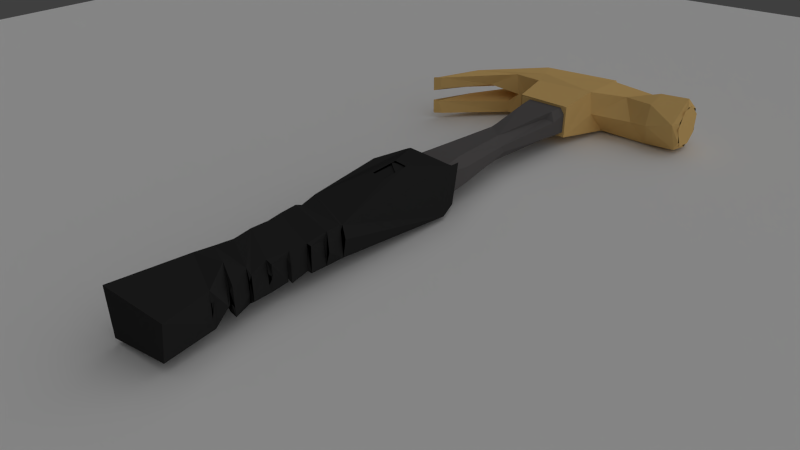 # Source: hamer.blend  (saved by Blender 2.78.0; exported with 4.5.12 LTS)
import bpy
from mathutils import Matrix  # noqa: F401  (used for matrix-valued properties, if any)

bpy.ops.wm.read_factory_settings(use_empty=True)
scene = bpy.context.scene
scene.name = 'Scene'

# ---- collections
col_collection_1 = bpy.data.collections.new('Collection 1'); scene.collection.children.link(col_collection_1)
col_collection_5 = bpy.data.collections.new('Collection 5'); scene.collection.children.link(col_collection_5)
col_collection_5.hide_render = True
col_collection_5.hide_viewport = True
col_collection_18 = bpy.data.collections.new('Collection 18'); scene.collection.children.link(col_collection_18)
col_collection_18.hide_render = True
col_collection_18.hide_viewport = True
col_collection_20 = bpy.data.collections.new('Collection 20'); scene.collection.children.link(col_collection_20)
col_collection_20.hide_render = True
col_collection_20.hide_viewport = True

# ---- images (referenced by path relative to the original .blend; pixels are not part of the script)
import os
ASSET_DIR = os.environ.get("B2B_ASSET_DIR", "")  # directory of the original .blend (textures are referenced by path, not embedded)
HERE = os.path.dirname(os.path.abspath(__file__))  # packed textures are extracted next to this script under _unpacked/

def load_image(name, relpath, width, height, colorspace="sRGB"):
    """Load a texture the original file referenced (path relative to the .blend, or extracted next to this script)."""
    p = next((c for c in (os.path.join(HERE, relpath), os.path.join(ASSET_DIR, relpath)) if relpath and os.path.exists(c)), "")
    if p:
        img = bpy.data.images.load(p, check_existing=True)
        img.name = name
    else:  # same state as the original file: an image datablock whose file is absent (Cycles renders it pink)
        img = bpy.data.images.new(name, width, height)
        img.source = "FILE"
        img.filepath = "//" + (relpath or name)
    img.colorspace_settings.name = colorspace
    return img
img_logo = load_image('logo', 'logo.png', 1024, 1024, 'sRGB')

# ---- materials (node trees are filled in below, after node groups)
mat_material_006 = bpy.data.materials.new('Material.006')
mat_material_006.alpha_threshold = 0.0
mat_material_006.use_transparent_shadow = False
mat_material_006.roughness = 0.5
mat_material_005 = bpy.data.materials.new('Material.005')
mat_material_005.alpha_threshold = 0.0
mat_material_005.use_transparent_shadow = False
mat_material_005.diffuse_color = (0.0291, 0.0291, 0.0291, 1.0)
mat_material_005.roughness = 0.5
mat_vermelho = bpy.data.materials.new('VERMELHO')
mat_vermelho.alpha_threshold = 0.0
mat_vermelho.use_transparent_shadow = False
mat_vermelho.diffuse_color = (0.8, 0.191, 0.0, 1.0)
mat_vermelho.roughness = 0.5
mat_vermelho.line_color = (0.0, 0.0, 0.0, 1.0)
mat_material = bpy.data.materials.new('Material')
mat_material.alpha_threshold = 0.0
mat_material.use_transparent_shadow = False
mat_material.diffuse_color = (0.1237, 0.1165, 0.1165, 1.0)
mat_material.roughness = 0.5
mat_material_001 = bpy.data.materials.new('Material.001')
mat_material_001.alpha_threshold = 0.0
mat_material_001.use_transparent_shadow = False
mat_material_001.diffuse_color = (0.8, 0.522, 0.1925, 1.0)
mat_material_001.roughness = 0.5
mat_material_002 = bpy.data.materials.new('Material.002')
mat_material_002.alpha_threshold = 0.0
mat_material_002.use_transparent_shadow = False
mat_material_002.diffuse_color = (0.8, 0.6545, 0.189, 1.0)
mat_material_002.roughness = 0.5
mat_material_002.line_color = (0.0, 0.0, 0.0, 1.0)

# ---- material node trees
mat_vermelho.use_nodes = True; mat_vermelho.node_tree.nodes.clear()
_N = mat_vermelho.node_tree.nodes; _L = mat_vermelho.node_tree.links
n0 = _N.new('ShaderNodeOutputMaterial'); n0.name = 'Material Output'; n0.location = (300, 300)
n1 = _N.new('ShaderNodeBsdfDiffuse'); n1.name = 'Diffuse BSDF'; n1.location = (-247, 331)
n1.inputs[0].default_value = (0.8, 0.06126, 0.0, 1.0)
n2 = _N.new('ShaderNodeMixShader'); n2.name = 'Mix Shader'; n2.location = (16, 308)
n2.inputs[0].default_value = 0.2
n3 = _N.new('ShaderNodeBsdfAnisotropic'); n3.name = 'Glossy BSDF'; n3.location = (-248, 197)
n3.distribution = 'BECKMANN'
n3.inputs[0].default_value = (1.0, 1.0, 1.0, 1.0)
n3.inputs[1].default_value = 0.1414
_L.new(n1.outputs[0], n2.inputs[1])
_L.new(n2.outputs[0], n0.inputs[0])
_L.new(n3.outputs[0], n2.inputs[2])
n0.is_active_output = True
mat_material_002.use_nodes = True; mat_material_002.node_tree.nodes.clear()
_N = mat_material_002.node_tree.nodes; _L = mat_material_002.node_tree.links
n0 = _N.new('ShaderNodeOutputMaterial'); n0.name = 'Material Output'; n0.location = (300, 300)
n1 = _N.new('ShaderNodeBsdfDiffuse'); n1.name = 'Diffuse BSDF'; n1.location = (-326, 327)
n1.inputs[0].default_value = (1.0, 0.4957, 0.0, 1.0)
n1.inputs[1].default_value = 1.0
n2 = _N.new('ShaderNodeMixShader'); n2.name = 'Mix Shader'; n2.location = (-59, 310)
n2.inputs[0].default_value = 0.08
n3 = _N.new('ShaderNodeMixShader'); n3.name = 'Mix Shader.001'; n3.location = (150, 385)
n4 = _N.new('ShaderNodeBsdfAnisotropic'); n4.name = 'Glossy BSDF.001'; n4.location = (-97, 483)
n4.distribution = 'BECKMANN'
n4.inputs[0].default_value = (0.0, 0.0, 0.0, 1.0)
n4.inputs[1].default_value = 1.0
n5 = _N.new('ShaderNodeTexImage'); n5.name = 'Image Texture'; n5.location = (-269, 539)
n5.width = 140
n5.image = img_logo
n6 = _N.new('ShaderNodeBsdfAnisotropic'); n6.name = 'Glossy BSDF'; n6.location = (-342, 96)
n6.distribution = 'BECKMANN'
n6.inputs[0].default_value = (1.0, 0.8387, 0.5265, 1.0)
n6.inputs[1].default_value = 0.3162
_L.new(n2.outputs[0], n3.inputs[2])
_L.new(n6.outputs[0], n2.inputs[2])
_L.new(n1.outputs[0], n2.inputs[1])
_L.new(n3.outputs[0], n0.inputs[0])
_L.new(n4.outputs[0], n3.inputs[1])
_L.new(n5.outputs[0], n3.inputs[0])
n0.is_active_output = True

# ---- world
world_world_001 = bpy.data.worlds.new('World.001'); scene.world = world_world_001
world_world_001.use_sun_shadow = False
world_world_001.sun_shadow_jitter_overblur = 0.0
world_world_001.cycles.sampling_method = 'MANUAL'
world_world_001.light_settings.ao_factor = 0.7826

# ---- cameras
cam_camera = bpy.data.cameras.new('Camera')
cam_camera.clip_end = 100.0
cam_camera.lens = 35.0
cam_camera.sensor_width = 32.0
cam_camera.sensor_height = 18.0
cam_camera.display_size = 2.0
cam_camera.dof.focus_distance = 0.0
cam_camera.dof.aperture_fstop = 128.0
cam_camera.dof.aperture_blades = 6

# ---- lights
light_hemi = bpy.data.lights.new('Hemi', 'SUN')
light_hemi.transmission_factor = 0.0
light_hemi.angle = 2.506
light_hemi.energy = 1.0
light_hemi.shadow_buffer_clip_start = 0.5
light_hemi.shadow_soft_size = 3.041
light_hemi.shadow_cascade_max_distance = 1000.0

# ---- meshes
me_plane = bpy.data.meshes.new('Plane')
me_plane.from_pydata([(-1.0, -1.0, 0.0), (1.0, -1.0, 0.0), (-1.0, 1.0, 0.0), (1.0, 1.0, 0.0)], [], [(0, 1, 3, 2)])
me_plane.materials.append(mat_material_006)
me_plane.use_remesh_preserve_volume = False
me_plane.use_remesh_preserve_attributes = False
me_plane.use_mirror_vertex_groups = False
me_plane.update()
me_cube_002 = bpy.data.meshes.new('Cube.002')
me_cube_002.from_pydata([(0.01162, -0.007956, -0.01946), (-0.0107, 0.007607, -0.0225), (-0.01148, -0.008035, -0.02295), (-0.01241, 0.00317, 0.0246), (0.01083, 0.005991, 0.03733), (-0.01086, 0.00669, 0.02795), (0.0127, 0.001664, 0.03806), (0.01105, -0.002444, 0.0382), (-0.01105, 0.003376, 0.02685), (-0.01114, -0.002448, 0.02675), (0.01061, 0.003755, 0.03805), (0.01067, 0.00633, 0.03819), (0.01131, -0.005504, 0.03789), (-0.01086, -0.006764, 0.02725), (0.01079, -0.002312, 0.04544), (-0.01059, 0.00272, 0.03481), (0.01031, 0.003699, 0.04522), (0.01074, 0.001388, 0.0456), (0.01104, 0.006712, 0.04447), (0.01253, -6.629e-05, 0.04531), (-0.01175, -0.004242, 0.03514), (-0.01011, 0.003099, 0.04254), (0.01055, 0.005695, 0.05275), (0.009742, 0.004125, 0.05252), (-0.00189, -0.007982, 0.04649), (0.009472, -0.002236, 0.06026), (0.008991, -0.004125, 0.05993), (0.009368, -0.004983, 0.06023), (-0.009854, 0.003092, 0.05008), (-0.00962, 0.005923, 0.0505), (-0.009763, -0.003592, 0.05011), (0.00942, 0.002941, 0.06025), (0.01023, -0.00552, 0.05955), (-0.01052, 0.006006, 0.04394), (0.009913, 0.005846, 0.05951), (-0.009992, 0.002652, 0.05748), (-0.00954, 0.003702, 0.05774), (-0.009947, -0.003348, 0.05741), (-0.01071, -0.002399, 0.05694), (0.009378, 0.001205, 0.06782), (-0.009373, 0.006302, 0.05774), (0.009083, -0.005721, 0.06675), (0.009537, -0.002156, 0.07551), (-0.01026, 0.003429, 0.06478), (-0.0108, -0.001221, 0.06436), (0.01046, 0.002847, 0.07582), (0.009326, 0.003122, 0.07547), (0.009008, 0.006674, 0.07548), (0.007585, -0.006668, 0.07416), (0.01079, -0.003105, 0.08215), (0.01014, -0.001526, 0.08336), (0.008367, -0.00542, 0.08206), (-0.01093, 0.002391, 0.0719), (0.003206, 0.0082, 0.07906), (-0.0108, -0.003135, 0.07185), (0.002176, -0.007893, 0.07851), (0.01109, 0.004692, 0.08258), (0.009616, 0.003977, 0.08278), (0.01002, 0.00289, 0.08289), (0.01266, 3.736e-05, 0.08569), (-0.01113, 0.005164, 0.07113), (0.01119, -0.003869, 0.09065), (-0.01238, 0.004069, 0.0798), (-0.01091, -0.005174, 0.07913), (0.01096, -0.002548, 0.09052), (0.01108, -0.00154, 0.09056), (-0.01108, 0.003151, 0.07931), (-0.01019, -0.004734, 0.07966), (0.01131, 0.003144, 0.08921), (-0.01039, 0.006644, 0.07938), (0.01225, -0.006947, 0.1086), (-0.0125, 0.008099, 0.1086), (-0.0138, -0.008183, -0.007558), (-0.01403, 0.008015, -0.005382), (0.01084, -0.005563, 0.04519), (-0.01071, 0.006291, 0.03714), (-0.009981, 0.005679, 0.03503), (-0.009583, -0.006937, 0.03509), (0.009973, -0.004436, 0.05259), (0.01216, 0.005177, 0.0526), (-0.01178, -0.005203, 0.0528), (0.01061, -0.004488, 0.07495), (0.01066, 0.004865, 0.06741), (0.01089, -0.005998, 0.08227), (-0.01088, -0.004707, 0.07186), (-0.008158, 0.006278, 0.06571), (0.01043, 0.004754, 0.07503), (-0.01147, -0.005568, 0.07261), (0.01033, 0.006345, 0.08991), (-0.01126, 0.00765, -0.02071), (0.01276, 0.008777, -0.01603), (0.009277, -0.002703, 0.06768), (0.01035, -0.001425, 0.08293), (0.01086, 0.002782, 0.09048), (0.01397, 0.006405, 0.1084), (-0.003885, 0.01022, -0.003327), (0.002513, 0.009685, -0.004126), (-0.0002036, 0.008855, 0.00921), (0.002993, 0.008758, 0.00785), (-0.01076, -0.003638, 0.04224), (0.01147, -0.004778, 0.05223), (0.01092, 0.001631, 0.06003), (0.008308, 0.005521, 0.06733), (-0.01045, -0.006517, 0.05927), (-0.0115, 0.002363, 0.06444), (-0.01104, -0.004089, 0.0641), (0.0111, -0.005992, 0.08979), (-0.01116, -0.009049, 0.1085), (0.01394, -0.009089, -0.01139), (0.008574, -0.005399, -0.02401), (0.008799, 0.004904, -0.02379), (-0.008318, 0.005253, -0.02309), (-0.008454, -0.00537, -0.02428), (0.004502, 0.009586, 0.003526), (-0.01178, -0.004111, 0.02683), (-0.01212, -0.0007823, 0.02631), (-0.00904, -0.007061, 0.04994), (0.009957, -0.003212, 0.08292), (0.01015, 0.001549, 0.08311), (-0.01078, -0.006745, 0.07922), (0.01137, 0.00755, -0.02292), (7.08e-05, 0.009077, 0.00887), (-0.01086, -0.002351, 0.03465), (-0.01052, -0.001442, 0.04248), (0.01009, -4.027e-06, 0.06676), (-0.002567, 0.01057, -0.004163), (0.003098, 0.01038, -0.00328), (-0.003467, 0.009442, 0.006746), (0.002993, 0.009384, 0.007844), (-0.003468, 0.008841, 0.006752), (-0.002556, 0.009662, -0.004156), (0.003093, 0.009596, -0.003286), (-0.0102, 1.921e-08, -0.1455), (0.004593, 2.044e-08, -0.1469), (-0.01019, 0.005812, -0.1151), (-0.01032, 0.002183, -0.09169), (-0.004066, 0.004604, -0.0668), (-0.006723, 0.001644, -0.05944), (-0.01018, -0.005848, -0.1151), (-0.008475, -0.006012, -0.09399), (-0.006812, 0.003185, -0.03188), (-0.009552, 0.005765, -0.007693), (-0.009873, 0.003264, -0.02984), (-0.00969, -0.001911, -0.03079), (-0.009206, -0.00582, -0.007695), (-0.006988, -0.001477, -0.05619), (-0.003938, -0.004995, -0.0608), (0.007243, 0.006042, -0.09355), (0.009366, 0.005846, -0.1152), (0.009668, 0.002128, -0.09186), (0.003936, 0.004979, -0.05882), (0.009116, -0.005875, -0.1152), (0.009527, -0.004186, -0.09411), (0.004657, -0.002381, -0.0574), (0.006611, -0.001682, -0.05979), (0.004156, -0.005057, -0.05756), (0.009952, 0.005974, -0.007841), (0.01014, 0.003001, -0.03021), (0.009941, -0.006016, -0.00784), (-0.007244, -0.006107, -0.02946), (0.01016, -0.003363, -0.02978), (-0.005923, 0.006071, -0.03109), (0.006796, 0.001457, -0.05747), (0.006049, 0.006029, -0.03084), (-0.00709, 0.006052, -0.09304), (-0.01025, -0.002, -0.09207), (0.006186, 0.003405, -0.09057), (0.005691, -0.006092, -0.09266), (0.006461, -0.006075, -0.03008), (-0.05232, 0.003094, -0.09391), (-0.04898, 0.001907, -0.1046), (0.03912, 0.0003758, -0.1168), (0.05048, 0.003279, -0.1169), (0.03068, -0.0009942, -0.1203), (-0.02641, 0.009258, -0.1184), (-0.01464, 0.01061, -0.1237), (0.03881, 0.01118, -0.1293), (0.0378, 0.006621, -0.1369), (0.03676, 2.476e-05, -0.1386), (-0.03629, 0.004173, -0.1114), (-0.04473, 0.00887, -0.1131), (-0.01438, 0.009009, -0.1177), (0.0119, 0.008538, -0.1408), (-0.01232, 0.006901, -0.1011), (0.01058, 0.006948, -0.09987), (0.01227, 0.00947, -0.1169), (0.01427, 0.01025, -0.1341), (0.006066, 0.003003, -0.138), (0.005737, 0.003632, -0.1401), (0.05234, 0.003906, -0.1201), (0.05243, 0.006221, -0.1349), (0.05241, 0.007706, -0.124), (0.05245, 0.008536, -0.1307), (0.05248, 0.003258, -0.1368), (0.05239, 0.001108, -0.1194), (0.03758, -0.01017, -0.1235), (0.05054, -0.009033, -0.1218), (0.01139, -0.009927, -0.1406), (0.01368, -0.0001469, -0.1163), (-0.04629, -0.001824, -0.1098), (-0.02935, -0.00903, -0.1165), (-0.02492, 6.97e-05, -0.1182), (-0.02919, -0.0005621, -0.1305), (0.0218, -0.003558, -0.1376), (-0.03025, -0.0003172, -0.1303), (0.01544, -0.009754, -0.1245), (-0.01232, -0.006902, -0.1011), (0.01026, -0.006884, -0.09996), (-0.05489, -0.002175, -0.09257), (0.005025, -0.003997, -0.138), (-0.01017, 0.001099, -0.1368), (-0.008312, -0.003995, -0.1388), (0.05241, -0.008963, -0.1281), (0.05245, -0.00836, -0.1311), (0.03825, 0.008443, -0.1213), (-0.05489, 0.002175, -0.09257), (-0.05452, 0.002238, -0.09274), (-0.04565, 0.001726, -0.1113), (-0.01563, -0.01032, -0.1192), (-0.05148, -0.008473, -0.09422), (-0.05306, -0.002736, -0.09382), (0.03053, -0.008387, -0.1307), (0.03919, -0.00843, -0.1364), (0.05241, -0.007558, -0.1233), (0.05247, -0.004539, -0.1359), (-0.05479, 0.008517, -0.09262), (0.02518, 0.007743, -0.1253), (-0.0211, 0.009181, -0.1365), (0.05085, 0.01141, -0.1302), (0.05242, 0.008784, -0.1273), (-0.05477, -0.008601, -0.09263), (-0.04415, -0.00874, -0.1137), (-0.02136, -0.009743, -0.1363), (-0.02927, -0.003785, -0.116), (0.005158, -0.003653, -0.14), (-0.00899, 0.003152, -0.1388), (0.05239, -0.003929, -0.1366), (0.05056, 0.00156, -0.1396), (0.05239, -0.005135, -0.1211), (0.0504, -0.01037, -0.1338), (-0.04191, 0.001629, -0.1159), (-0.01255, 0.007159, -0.101), (0.005197, 0.003441, -0.1402), (-0.008998, -0.003258, -0.1393), (-0.008061, 0.00411, -0.139), (-0.01238, -0.006887, -0.1012), (0.005826, -0.003015, -0.1403), (-0.02977, 0.0005416, -0.13), (-0.05153, 0.008628, -0.09412), (-0.05491, 0.008126, -0.09257), (-0.0549, 0.002281, -0.09257), (-0.007818, 0.004236, -0.1369), (0.005393, 0.003569, -0.138), (-0.009414, -8.161e-08, -0.1368), (-0.05492, -0.008272, -0.09259), (-0.05489, -0.002288, -0.09256), (-0.007818, -0.004236, -0.1369), (0.00611, -0.003107, -0.138)], [(7, 10), (16, 14), (31, 25), (44, 43), (46, 42), (117, 51), (117, 118), (57, 118), (12, 4), (8, 9), (30, 28), (35, 36), (35, 37), (46, 47), (52, 54), (64, 65), (93, 65), (67, 66), (121, 113), (95, 97), (202, 204), (216, 170), (115, 13), (122, 15), (123, 21), (91, 39), (92, 58), (133, 132)], [(126, 90, 4), (2, 111, 1), (90, 1, 110), (5, 128, 4), (13, 12, 108), (108, 6, 4), (77, 12, 13), (5, 8, 3), (9, 13, 114), (10, 11, 4), (79, 22, 18), (18, 74, 16), (77, 122, 20), (18, 16, 79), (100, 23, 22), (123, 33, 99), (82, 102, 34), (34, 40, 29), (41, 27, 116), (28, 116, 33), (32, 31, 101), (116, 30, 80), (30, 29, 80), (31, 27, 82), (82, 124, 102), (81, 102, 91), (91, 41, 81), (40, 38, 36), (103, 37, 38), (85, 43, 104), (104, 44, 103), (103, 105, 48), (104, 103, 38), (83, 47, 42), (60, 105, 43), (83, 92, 49), (84, 60, 52), (50, 55, 59), (54, 60, 87), (53, 57, 59), (69, 66, 119), (93, 88, 68), (66, 69, 62), (119, 67, 63), (71, 88, 94), (63, 71, 107), (119, 63, 107), (107, 106, 119), (107, 70, 106), (112, 72, 108), (1, 90, 125), (73, 2, 89), (19, 11, 12), (11, 76, 5), (100, 79, 74), (75, 99, 20), (99, 77, 20), (24, 74, 77), (116, 24, 99), (99, 33, 116), (32, 78, 24), (75, 18, 33), (22, 33, 18), (48, 41, 103), (116, 80, 103), (105, 84, 55), (40, 102, 86), (86, 47, 40), (60, 119, 87), (53, 69, 60), (119, 106, 55), (1, 125, 5), (98, 130, 131), (134, 164, 135), (135, 165, 134), (134, 148, 164), (139, 167, 138), (167, 139, 146), (146, 155, 167), (141, 142, 161), (161, 156, 141), (143, 142, 141), (161, 142, 140), (144, 158, 159), (144, 159, 143), (145, 143, 146), (155, 146, 159), (149, 166, 147), (164, 148, 147), (166, 162, 150), (136, 164, 150), (152, 149, 151), (162, 163, 150), (158, 160, 168), (160, 153, 168), (157, 160, 158), (136, 135, 164), (137, 165, 135), (162, 149, 154), (153, 152, 167), (140, 142, 137), (143, 159, 146), (137, 143, 145), (162, 157, 163), (154, 157, 162), (153, 160, 154), (168, 155, 159), (168, 153, 155), (170, 179, 247), (180, 250, 217), (214, 171, 173), (226, 176, 214), (173, 226, 214), (172, 214, 228), (172, 171, 214), (198, 185, 226), (169, 248, 179), (174, 248, 180), (179, 248, 174), (247, 202, 227), (243, 227, 232), (175, 180, 227), (178, 186, 203), (177, 226, 186), (182, 203, 186), (247, 227, 180), (174, 201, 179), (180, 217, 247), (248, 169, 225), (169, 215, 225), (185, 175, 186), (197, 182, 242), (244, 242, 227), (241, 185, 184), (257, 252, 251), (189, 228, 229), (237, 236, 190), (191, 192, 194), (255, 254, 199), (171, 195, 173), (173, 195, 205), (239, 195, 196), (196, 171, 172), (197, 205, 221), (200, 219, 220), (220, 233, 200), (233, 201, 200), (200, 201, 218), (232, 200, 218), (178, 221, 222), (178, 203, 221), (237, 222, 239), (239, 222, 195), (197, 221, 203), (232, 202, 231), (231, 200, 232), (220, 219, 230), (208, 220, 230), (205, 197, 218), (246, 232, 197), (218, 245, 207), (209, 188, 187), (210, 211, 209), (238, 172, 189), (196, 238, 212), (239, 236, 237), (239, 212, 236), (239, 196, 212), (3, 73, 5), (73, 1, 5), (3, 114, 73), (128, 126, 4), (73, 114, 72), (114, 13, 72), (108, 4, 90), (110, 1, 111), (120, 110, 109), (112, 108, 109), (89, 2, 1), (12, 6, 108), (5, 127, 128), (4, 11, 5), (108, 72, 13), (77, 74, 12), (114, 3, 8), (11, 7, 12), (115, 8, 5), (76, 122, 77), (74, 79, 14), (15, 76, 75), (76, 18, 75), (122, 75, 20), (79, 16, 17), (17, 14, 79), (100, 24, 78), (75, 33, 21), (75, 21, 99), (100, 78, 23), (24, 100, 74), (41, 82, 27), (34, 102, 40), (103, 41, 116), (33, 29, 28), (32, 116, 26), (34, 101, 31), (32, 26, 31), (25, 26, 27), (116, 27, 26), (82, 34, 31), (41, 91, 124), (40, 37, 80), (37, 103, 80), (102, 124, 39), (47, 53, 60), (48, 45, 81), (44, 105, 103), (45, 47, 86), (48, 81, 41), (42, 48, 83), (43, 85, 60), (47, 60, 85), (83, 51, 92), (54, 55, 84), (83, 55, 51), (58, 56, 49), (58, 53, 56), (50, 51, 55), (87, 55, 54), (59, 57, 50), (61, 94, 88), (106, 61, 64), (64, 68, 106), (106, 88, 59), (63, 66, 62), (70, 94, 61), (61, 106, 70), (71, 62, 69), (71, 69, 88), (63, 62, 71), (71, 94, 70), (71, 70, 107), (90, 126, 125), (73, 72, 2), (74, 19, 12), (5, 76, 13), (11, 18, 76), (11, 19, 18), (99, 24, 77), (77, 13, 76), (22, 34, 29), (22, 29, 33), (116, 32, 24), (22, 78, 32), (22, 32, 34), (29, 40, 80), (81, 86, 102), (104, 38, 40), (40, 85, 104), (83, 56, 47), (48, 105, 55), (55, 83, 48), (40, 47, 85), (59, 55, 106), (60, 69, 119), (53, 88, 69), (55, 87, 119), (88, 53, 59), (53, 47, 56), (84, 105, 60), (0, 120, 109), (112, 111, 2), (120, 0, 108), (120, 108, 90), (5, 125, 127), (98, 129, 130), (96, 95, 113), (138, 165, 139), (167, 151, 138), (165, 138, 134), (146, 165, 145), (140, 136, 161), (136, 140, 137), (144, 143, 141), (159, 158, 168), (148, 149, 147), (150, 164, 147), (151, 167, 152), (151, 149, 148), (155, 153, 167), (156, 163, 157), (156, 161, 163), (157, 158, 156), (136, 137, 135), (165, 146, 139), (137, 145, 165), (166, 150, 147), (149, 162, 166), (153, 154, 152), (154, 149, 152), (136, 163, 161), (137, 142, 143), (136, 150, 163), (154, 160, 157), (169, 179, 170), (250, 240, 217), (248, 249, 180), (214, 176, 228), (173, 198, 226), (180, 249, 250), (174, 218, 201), (175, 174, 180), (176, 226, 177), (178, 177, 186), (176, 177, 228), (177, 237, 228), (177, 178, 237), (203, 182, 197), (227, 243, 244), (247, 179, 201), (181, 218, 174), (175, 181, 174), (240, 170, 247), (186, 226, 185), (184, 185, 207), (245, 181, 241), (185, 198, 207), (197, 242, 246), (227, 242, 182), (227, 186, 175), (186, 227, 182), (241, 181, 185), (206, 183, 184), (181, 175, 185), (253, 257, 251), (210, 187, 188), (188, 235, 210), (228, 190, 229), (172, 228, 189), (228, 237, 190), (193, 224, 192), (194, 192, 224), (233, 220, 199), (199, 254, 231), (254, 200, 231), (221, 205, 195), (196, 195, 171), (198, 173, 205), (200, 254, 219), (202, 232, 227), (222, 221, 195), (237, 178, 222), (233, 204, 201), (204, 233, 199), (231, 202, 199), (205, 207, 198), (207, 205, 218), (245, 218, 181), (246, 243, 232), (218, 197, 232), (206, 184, 207), (257, 253, 256), (211, 210, 235), (209, 234, 188), (234, 209, 211), (172, 238, 196), (213, 223, 224), (194, 224, 223)])
me_cube_002.polygons.foreach_set('material_index', [0, 0, 0, 0, 0, 0, 0, 0, 0, 0, 0, 0, 0, 0, 0, 0, 0, 0, 0, 0, 0, 0, 0, 0, 0, 0, 0, 0, 0, 0, 0, 0, 0, 0, 0, 0, 0, 0, 0, 0, 0, 0, 0, 0, 0, 0, 0, 0, 0, 0, 0, 0, 0, 0, 0, 0, 0, 0, 0, 0, 0, 0, 0, 0, 0, 0, 0, 0, 0, 0, 0, 0, 0, 2, 2, 2, 2, 2, 2, 2, 2, 2, 2, 2, 2, 2, 2, 2, 2, 2, 2, 2, 2, 2, 2, 2, 2, 2, 2, 2, 2, 2, 2, 2, 2, 2, 2, 2, 3, 3, 3, 3, 3, 3, 3, 3, 3, 3, 3, 3, 3, 3, 3, 3, 3, 3, 3, 3, 3, 3, 3, 3, 3, 3, 3, 3, 3, 3, 3, 3, 3, 3, 3, 3, 3, 3, 3, 3, 3, 3, 3, 3, 3, 3, 3, 3, 3, 3, 3, 3, 3, 3, 3, 3, 3, 3, 3, 3, 0, 0, 0, 0, 0, 0, 0, 0, 0, 0, 0, 0, 0, 0, 0, 0, 0, 0, 0, 0, 0, 0, 0, 0, 0, 0, 0, 0, 0, 0, 0, 0, 0, 0, 0, 0, 0, 0, 0, 0, 0, 0, 0, 0, 0, 0, 0, 0, 0, 0, 0, 0, 0, 0, 0, 0, 0, 0, 0, 0, 0, 0, 0, 0, 0, 0, 0, 0, 0, 0, 0, 0, 0, 0, 0, 0, 0, 0, 0, 0, 0, 0, 0, 0, 0, 0, 0, 0, 0, 0, 0, 0, 0, 0, 0, 0, 0, 0, 0, 0, 0, 0, 0, 0, 0, 0, 0, 0, 2, 2, 2, 2, 2, 2, 2, 2, 2, 2, 2, 2, 2, 2, 2, 2, 2, 2, 2, 2, 2, 2, 2, 2, 2, 2, 2, 3, 3, 3, 3, 3, 3, 3, 3, 3, 3, 3, 3, 3, 3, 3, 3, 3, 3, 3, 3, 3, 3, 3, 3, 3, 3, 3, 3, 3, 3, 3, 3, 3, 3, 3, 3, 3, 3, 3, 3, 3, 3, 3, 3, 3, 3, 3, 3, 3, 3, 3, 3, 3, 3, 3, 3, 3, 3, 3, 3, 3, 3, 3, 3])
_uv = me_cube_002.uv_layers.new(name='UVMap')
_uv.uv.foreach_set('vector', [0.0, 0.0, 0.0, 0.0, 0.0, 0.0, 0.0, 0.0, 0.0, 0.0, 0.0, 0.0, 0.0, 0.0, 0.0, 0.0, 0.0, 0.0, 0.0, 0.0, 0.0, 0.0, 0.0, 0.0, 0.0, 0.0, 0.0, 0.0, 0.0, 0.0, 0.0, 0.0, 0.0, 0.0, 0.0, 0.0, 0.0, 0.0, 0.0, 0.0, 0.0, 0.0, 0.0, 0.0, 0.0, 0.0, 0.0, 0.0, 0.0, 0.0, 0.0, 0.0, 0.0, 0.0, 0.0, 0.0, 0.0, 0.0, 0.0, 0.0, 0.0, 0.0, 0.0, 0.0, 0.0, 0.0, 0.0, 0.0, 0.0, 0.0, 0.0, 0.0, 0.0, 0.0, 0.0, 0.0, 0.0, 0.0, 0.0, 0.0, 0.0, 0.0, 0.0, 0.0, 0.0, 0.0, 0.0, 0.0, 0.0, 0.0, 0.0, 0.0, 0.0, 0.0, 0.0, 0.0, 0.0, 0.0, 0.0, 0.0, 0.0, 0.0, 0.0, 0.0, 0.0, 0.0, 0.0, 0.0, 0.0, 0.0, 0.0, 0.0, 0.0, 0.0, 0.0, 0.0, 0.0, 0.0, 0.0, 0.0, 0.0, 0.0, 0.0, 0.0, 0.0, 0.0, 0.0, 0.0, 0.0, 0.0, 0.0, 0.0, 0.0, 0.0, 0.0, 0.0, 0.0, 0.0, 0.0, 0.0, 0.0, 0.0, 0.0, 0.0, 0.0, 0.0, 0.0, 0.0, 0.0, 0.0, 0.0, 0.0, 0.0, 0.0, 0.0, 0.0, 0.0, 0.0, 0.0, 0.0, 0.0, 0.0, 0.0, 0.0, 0.0, 0.0, 0.0, 0.0, 0.0, 0.0, 0.0, 0.0, 0.0, 0.0, 0.0, 0.0, 0.0, 0.0, 0.0, 0.0, 0.0, 0.0, 0.0, 0.0, 0.0, 0.0, 0.0, 0.0, 0.0, 0.0, 0.0, 0.0, 0.0, 0.0, 0.0, 0.0, 0.0, 0.0, 0.0, 0.0, 0.0, 0.0, 0.0, 0.0, 0.0, 0.0, 0.0, 0.0, 0.0, 0.0, 0.0, 0.0, 0.0, 0.0, 0.0, 0.0, 0.0, 0.0, 0.0, 0.0, 0.0, 0.0, 0.0, 0.0, 0.0, 0.0, 0.0, 0.0, 0.0, 0.0, 0.0, 0.0, 0.0, 0.0, 0.0, 0.0, 0.0, 0.0, 0.0, 0.0, 0.0, 0.0, 0.0, 0.0, 0.0, 0.0, 0.0, 0.0, 0.0, 0.0, 0.0, 0.0, 0.0, 0.0, 0.0, 0.0, 0.0, 0.0, 0.0, 0.0, 0.0, 0.0, 0.0, 0.0, 0.0, 0.0, 0.0, 0.0, 0.0, 0.0, 0.0, 0.0, 0.0, 0.0, 0.0, 0.0, 0.0, 0.0, 0.0, 0.0, 0.0, 0.0, 0.0, 0.0, 0.0, 0.0, 0.0, 0.0, 0.0, 0.0, 0.0, 0.0, 0.0, 0.0, 0.0, 0.0, 0.0, 0.0, 0.0, 0.0, 0.0, 0.0, 0.0, 0.0, 0.0, 0.0, 0.0, 0.0, 0.0, 0.0, 0.0, 0.0, 0.0, 0.0, 0.0, 0.0, 0.0, 0.0, 0.0, 0.0, 0.0, 0.0, 0.0, 0.0, 0.0, 0.0, 0.0, 0.0, 0.0, 0.0, 0.0, 0.0, 0.0, 0.0, 0.0, 0.0, 0.0, 0.0, 0.0, 0.0, 0.0, 0.0, 0.0, 0.0, 0.0, 0.0, 0.0, 0.0, 0.0, 0.0, 0.0, 0.0, 0.0, 0.0, 0.0, 0.0, 0.0, 0.0, 0.0, 0.0, 0.0, 0.0, 0.0, 0.0, 0.0, 0.0, 0.0, 0.0, 0.0, 0.0, 0.0, 0.0, 0.0, 0.0, 0.0, 0.0, 0.0, 0.0, 0.0, 0.0, 0.0, 0.0, 0.0, 0.0, 0.0, 0.0, 0.0, 0.0, 0.0, 0.0, 0.0, 0.0, 0.0, 0.0, 0.0, 0.0, 0.0, 0.0, 0.0, 0.0, 0.0, 0.0, 0.0, 0.0, 0.0, 0.0, 0.0, 0.0, 0.0, 0.0, 0.0, 0.0, 0.0, 0.0, 0.0, 0.0, 0.0, 0.0, 0.0, 0.0, 0.0, 0.0, 0.0, 0.0, 0.0, 0.0, 0.0, 0.0, 0.0, 0.0, 0.0, 0.0, 0.0, 0.0, 0.0, 0.0, 0.0, 0.0, 0.0, 0.0, 0.0, 0.0, 0.0, 0.0, 0.0, 0.0, 0.0, 0.0, 0.0, 0.0, 0.0, 0.0, 0.0, 0.0, 0.0, 0.0, 0.0, 0.0, 0.0, 0.0, 0.0, 0.0, 0.0, 0.0, 0.0, 0.0, 0.0, 0.0, 0.0, 0.0, 0.0, 0.0, 0.0, 0.0, 0.0, 0.0, 0.0, 0.0, 0.0, 0.0, 0.0, 0.0, 0.0, 0.0, 0.0, 0.0, 0.0, 0.0, 0.0, 0.0, 0.0, 0.0, 0.0, 0.0, 0.0, 0.0, 0.0, 0.0, 0.0, 0.0, 0.0, 0.0, 0.0, 0.0, 0.0, 0.0, 0.0, 0.0, 0.0, 0.0, 0.0, 0.0, 0.0, 0.0, 0.0, 0.0, 0.0, 0.0, 0.0, 0.0, 0.0, 0.0, 0.0, 0.0, 0.0, 0.0, 0.0, 0.0, 0.0, 0.0, 0.0, 0.0, 0.0, 0.0, 0.0, 0.0, 0.0, 0.0, 0.0, 0.0, 0.4873, 0.9318, 0.9424, 0.204, 0.455, 0.01571, 0.0, 0.0, 0.0, 0.0, 0.0, 0.0, 0.0, 0.0, 0.0, 0.0, 0.0, 0.0, 0.0, 0.0, 0.0, 0.0, 0.0, 0.0, 0.0, 0.0, 0.0, 0.0, 0.0, 0.0, 0.0, 0.0, 0.0, 0.0, 0.0, 0.0, 0.0, 0.0, 0.0, 0.0, 0.0, 0.0, 0.0, 0.0, 0.0, 0.0, 0.0, 0.0, 0.0, 0.0, 0.0, 0.0, 0.0, 0.0, 0.0, 0.0, 0.0, 0.0, 0.0, 0.0, 0.0, 0.0, 0.0, 0.0, 0.0, 0.0, 0.0, 0.0, 0.0, 0.0, 0.0, 0.0, 0.0, 0.0, 0.0, 0.0, 0.0, 0.0, 0.0, 0.0, 0.0, 0.0, 0.0, 0.0, 0.0, 0.0, 0.0, 0.0, 0.0, 0.0, 0.0, 0.0, 0.0, 0.0, 0.0, 0.0, 0.0, 0.0, 0.0, 0.0, 0.0, 0.0, 0.0, 0.0, 0.0, 0.0, 0.0, 0.0, 0.8005, 0.2308, 0.7159, 0.2828, 0.6414, 0.1959, 0.2479, 0.7898, 0.2949, 0.9832, 0.2025, 0.8325, 0.03144, 0.02662, 0.06017, 0.01624, 0.06215, 0.08779, 0.2269, 0.1756, 0.1809, 0.07007, 0.2304, 0.0663, 0.06215, 0.08779, 0.03111, 0.1527, 0.03144, 0.02662, 0.2371, 0.2263, 0.4024, 0.3454, 0.2328, 0.5534, 0.2371, 0.2263, 0.3965, 0.1633, 0.4024, 0.3454, 0.05709, 0.2223, 0.02473, 0.2317, 0.03111, 0.1527, 0.9416, 0.3995, 0.9424, 0.4216, 0.8371, 0.4055, 0.29, 0.6324, 0.3501, 0.9237, 0.2479, 0.7898, 0.8371, 0.4055, 0.9424, 0.4216, 0.7844, 0.4369, 0.09868, 0.6566, 0.0961, 0.6494, 0.1351, 0.5531, 0.05172, 0.4607, 0.1351, 0.5531, 0.1372, 0.5515, 0.2625, 0.5068, 0.2479, 0.7898, 0.1351, 0.5531, 0.7496, 0.5431, 0.7828, 0.662, 0.7708, 0.6675, 0.1624, 0.07496, 0.2307, 0.179, 0.1684, 0.2777, 0.7768, 0.7475, 0.7708, 0.6675, 0.7828, 0.662, 0.09868, 0.6566, 0.1351, 0.5531, 0.2479, 0.7898, 0.7844, 0.4369, 0.7732, 0.3941, 0.8371, 0.4055, 0.2479, 0.7898, 0.2025, 0.8325, 0.09868, 0.6566, 1.03, 1.038, 1.03, 1.038, 1.03, 1.038, 1.03, 1.038, 1.029, 1.038, 1.03, 1.038, 0.295, 0.2837, 0.2625, 0.5068, 0.1684, 0.2777, 0.1034, 0.2885, 0.1055, 0.2888, 0.04813, 0.341, 0.05813, 0.4552, 0.04813, 0.341, 0.1351, 0.5531, 0.4463, 0.4438, 0.295, 0.2837, 0.4564, 0.2881, 0.03255, 0.3525, 0.03569, 0.3525, 0.04239, 0.4432, 0.07981, 0.2143, 0.187, 0.5641, 0.07981, 0.4798, 0.187, 0.871, 0.07981, 0.8198, 0.07981, 0.7542, 0.741, 0.6607, 0.7473, 0.7375, 0.7013, 0.6124, 0.2949, 0.9833, 0.3386, 0.956, 0.2064, 0.8455, 0.06017, 0.01624, 0.03185, 0.02247, 0.06215, 0.08779, 0.06215, 0.08779, 0.03185, 0.02247, 0.02781, 0.2049, 0.2349, 0.6315, 0.4032, 0.3908, 0.2322, 0.3659, 0.2322, 0.3659, 0.3965, 0.1633, 0.2371, 0.2263, 0.1034, 0.2885, 0.2824, 0.2544, 0.1833, 0.1287, 0.7886, 0.4381, 0.9422, 0.4215, 0.9422, 0.3994, 0.9422, 0.3994, 0.7963, 0.4036, 0.7886, 0.4381, 0.7963, 0.4036, 0.7732, 0.3941, 0.7886, 0.4381, 0.7886, 0.4381, 0.7732, 0.3941, 0.7325, 0.4413, 0.1372, 0.5515, 0.2842, 0.6627, 0.3006, 0.5212, 0.7496, 0.5431, 0.7826, 0.565, 0.7786, 0.5245, 0.7496, 0.5431, 0.7708, 0.6675, 0.7826, 0.565, 0.2349, 0.8304, 0.3983, 0.7049, 0.2349, 0.6315, 0.2349, 0.6315, 0.3983, 0.7049, 0.4032, 0.3908, 0.1034, 0.2885, 0.1833, 0.1287, 0.1409, 0.205, 0.1372, 0.5515, 0.0961, 0.6494, 0.2408, 0.7887, 0.2408, 0.7887, 0.2842, 0.6627, 0.1372, 0.5515, 1.03, 1.038, 1.03, 1.038, 1.03, 1.038, 1.029, 1.038, 1.03, 1.038, 1.03, 1.038, 0.2824, 0.2544, 0.1034, 0.2885, 0.3006, 0.5212, 0.04433, 0.3388, 0.1372, 0.5515, 0.1034, 0.2885, 0.3006, 0.5212, 0.4453, 0.4444, 0.4559, 0.2878, 0.03644, 0.3554, 0.04391, 0.3405, 0.0324, 0.352, 0.03926, 0.4456, 0.05661, 0.4575, 0.03644, 0.3554, 0.07981, 0.2441, 0.187, 0.2011, 0.07981, 0.2143, 0.187, 0.3352, 0.07981, 0.2441, 0.07981, 0.5101, 0.187, 0.6494, 0.07981, 0.8198, 0.187, 0.871, 0.187, 0.6494, 0.07981, 0.5101, 0.07981, 0.8198, 0.187, 0.6494, 0.187, 0.3352, 0.07981, 0.5101, 0.0, 0.0, 0.0, 0.0, 0.0, 0.0, 0.0, 0.0, 0.0, 0.0, 0.0, 0.0, 0.0, 0.0, 0.0, 0.0, 0.0, 0.0, 0.0, 0.0, 0.0, 0.0, 0.0, 0.0, 0.0, 0.0, 0.0, 0.0, 0.0, 0.0, 0.0, 0.0, 0.0, 0.0, 0.0, 0.0, 0.0, 0.0, 0.0, 0.0, 0.0, 0.0, 0.0, 0.0, 0.0, 0.0, 0.0, 0.0, 0.0, 0.0, 0.0, 0.0, 0.0, 0.0, 0.0, 0.0, 0.0, 0.0, 0.0, 0.0, 0.0, 0.0, 0.0, 0.0, 0.0, 0.0, 0.0, 0.0, 0.0, 0.0, 0.0, 0.0, 0.0, 0.0, 0.0, 0.0, 0.0, 0.0, 0.0, 0.0, 0.0, 0.0, 0.0, 0.0, 0.0, 0.0, 0.0, 0.0, 0.0, 0.0, 0.0, 0.0, 0.0, 0.0, 0.0, 0.0, 0.0, 0.0, 0.0, 0.0, 0.0, 0.0, 0.0, 0.0, 0.0, 0.0, 0.0, 0.0, 0.0, 0.0, 0.0, 0.0, 0.0, 0.0, 0.0, 0.0, 0.0, 0.0, 0.0, 0.0, 0.0, 0.0, 0.0, 0.0, 0.0, 0.0, 0.0, 0.0, 0.0, 0.0, 0.0, 0.0, 0.0, 0.0, 0.0, 0.0, 0.0, 0.0, 0.0, 0.0, 0.0, 0.0, 0.0, 0.0, 0.0, 0.0, 0.0, 0.0, 0.0, 0.0, 0.0, 0.0, 0.0, 0.0, 0.0, 0.0, 0.0, 0.0, 0.0, 0.0, 0.0, 0.0, 0.0, 0.0, 0.0, 0.0, 0.0, 0.0, 0.0, 0.0, 0.0, 0.0, 0.0, 0.0, 0.0, 0.0, 0.0, 0.0, 0.0, 0.0, 0.0, 0.0, 0.0, 0.0, 0.0, 0.0, 0.0, 0.0, 0.0, 0.0, 0.0, 0.0, 0.0, 0.0, 0.0, 0.0, 0.0, 0.0, 0.0, 0.0, 0.0, 0.0, 0.0, 0.0, 0.0, 0.0, 0.0, 0.0, 0.0, 0.0, 0.0, 0.0, 0.0, 0.0, 0.0, 0.0, 0.0, 0.0, 0.0, 0.0, 0.0, 0.0, 0.0, 0.0, 0.0, 0.0, 0.0, 0.0, 0.0, 0.0, 0.0, 0.0, 0.0, 0.0, 0.0, 0.0, 0.0, 0.0, 0.0, 0.0, 0.0, 0.0, 0.0, 0.0, 0.0, 0.0, 0.0, 0.0, 0.0, 0.0, 0.0, 0.0, 0.0, 0.0, 0.0, 0.0, 0.0, 0.0, 0.0, 0.0, 0.0, 0.0, 0.0, 0.0, 0.0, 0.0, 0.0, 0.0, 0.0, 0.0, 0.0, 0.0, 0.0, 0.0, 0.0, 0.0, 0.0, 0.0, 0.0, 0.0, 0.0, 0.0, 0.0, 0.0, 0.0, 0.0, 0.0, 0.0, 0.0, 0.0, 0.0, 0.0, 0.0, 0.0, 0.0, 0.0, 0.0, 0.0, 0.0, 0.0, 0.0, 0.0, 0.0, 0.0, 0.0, 0.0, 0.0, 0.0, 0.0, 0.0, 0.0, 0.0, 0.0, 0.0, 0.0, 0.0, 0.0, 0.0, 0.0, 0.0, 0.0, 0.0, 0.0, 0.0, 0.0, 0.0, 0.0, 0.0, 0.0, 0.0, 0.0, 0.0, 0.0, 0.0, 0.0, 0.0, 0.0, 0.0, 0.0, 0.0, 0.0, 0.0, 0.0, 0.0, 0.0, 0.0, 0.0, 0.0, 0.0, 0.0, 0.0, 0.0, 0.0, 0.0, 0.0, 0.0, 0.0, 0.0, 0.0, 0.0, 0.0, 0.0, 0.0, 0.0, 0.0, 0.0, 0.0, 0.0, 0.0, 0.0, 0.0, 0.0, 0.0, 0.0, 0.0, 0.0, 0.0, 0.0, 0.0, 0.0, 0.0, 0.0, 0.0, 0.0, 0.0, 0.0, 0.0, 0.0, 0.0, 0.0, 0.0, 0.0, 0.0, 0.0, 0.0, 0.0, 0.0, 0.0, 0.0, 0.0, 0.0, 0.0, 0.0, 0.0, 0.0, 0.0, 0.0, 0.0, 0.0, 0.0, 0.0, 0.0, 0.0, 0.0, 0.0, 0.0, 0.0, 0.0, 0.0, 0.0, 0.0, 0.0, 0.0, 0.0, 0.0, 0.0, 0.0, 0.0, 0.0, 0.0, 0.0, 0.0, 0.0, 0.0, 0.0, 0.0, 0.0, 0.0, 0.0, 0.0, 0.0, 0.0, 0.0, 0.0, 0.0, 0.0, 0.0, 0.0, 0.0, 0.0, 0.0, 0.0, 0.0, 0.0, 0.0, 0.0, 0.0, 0.0, 0.0, 0.0, 0.0, 0.0, 0.0, 0.0, 0.0, 0.0, 0.0, 0.0, 0.0, 0.0, 0.0, 0.0, 0.0, 0.0, 0.0, 0.0, 0.0, 0.0, 0.0, 0.0, 0.0, 0.0, 0.0, 0.0, 0.0, 0.0, 0.0, 0.0, 0.0, 0.0, 0.0, 0.0, 0.0, 0.0, 0.0, 0.0, 0.0, 0.0, 0.0, 0.0, 0.0, 0.0, 0.0, 0.0, 0.0, 0.0, 0.0, 0.0, 0.0, 0.0, 0.0, 0.0, 0.0, 0.0, 0.0, 0.0, 0.0, 0.0, 0.0, 0.0, 0.0, 0.0, 0.0, 0.0, 0.0, 0.0, 0.0, 0.0, 0.0, 0.0, 0.0, 0.0, 0.0, 0.0, 0.0, 0.0, 0.0, 0.0, 0.0, 0.0, 0.0, 0.0, 0.0, 0.0, 0.0, 0.0, 0.0, 0.0, 0.0, 0.0, 0.0, 0.0, 0.0, 0.0, 0.0, 0.0, 0.0, 0.0, 0.0, 0.0, 0.0, 0.0, 0.0, 0.0, 0.0, 0.0, 0.0, 0.0, 0.0, 0.0, 0.0, 0.0, 0.0, 0.0, 0.0, 0.0, 0.0, 0.0, 0.0, 0.0, 0.0, 0.0, 0.0, 0.0, 0.0, 0.0, 0.0, 0.0, 0.0, 0.0, 0.0, 0.0, 0.0, 0.0, 0.0, 0.0, 0.0, 0.0, 0.0, 0.0, 0.0, 0.0, 0.0, 0.0, 0.0, 0.0, 0.0, 0.0, 0.0, 0.0, 0.0, 0.0, 0.0, 0.0, 0.0, 0.0, 0.0, 0.0, 0.0, 0.0, 0.0, 0.0, 0.0, 0.0, 0.0, 0.0, 0.0, 0.0, 0.0, 0.0, 0.0, 0.0, 0.0, 0.0, 0.0, 0.0, 0.0, 0.0, 0.0, 0.0, 0.0, 0.0, 0.0, 0.0, 0.0, 0.0, 0.0, 0.0, 0.0, 0.0, 0.0, 0.0, 0.0, 0.0, 0.0, 0.0, 0.0, 0.0, 0.0, 0.0, 0.0, 0.0, 0.0, 0.0, 0.0, 0.0, 0.0, 0.0, 0.0, 0.0, 0.0, 0.0, 0.0, 0.0, 0.0, 0.0, 0.0, 0.0, 0.0, 0.0, 0.0, 0.0, 0.0, 0.0, 0.0, 0.0, 0.0, 0.0, 0.0, 0.0, 0.0, 0.0, 0.0, 0.0, 0.0, 0.0, 0.0, 0.0, 0.0, 0.0, 0.0, 0.0, 0.455, 0.01571, 0.9424, 0.204, 0.9356, 0.003438, 0.0, 0.0, 0.0, 0.0, 0.0, 0.0, 0.0, 0.0, 0.0, 0.0, 0.0, 0.0, 0.0, 0.0, 0.0, 0.0, 0.0, 0.0, 0.0, 0.0, 0.0, 0.0, 0.0, 0.0, 0.0, 0.0, 0.0, 0.0, 0.0, 0.0, 0.0, 0.0, 0.0, 0.0, 0.0, 0.0, 0.0, 0.0, 0.0, 0.0, 0.0, 0.0, 0.0, 0.0, 0.0, 0.0, 0.0, 0.0, 0.0, 0.0, 0.0, 0.0, 0.0, 0.0, 0.0, 0.0, 0.0, 0.0, 0.0, 0.0, 0.0, 0.0, 0.0, 0.0, 0.0, 0.0, 0.0, 0.0, 0.0, 0.0, 0.0, 0.0, 0.0, 0.0, 0.0, 0.0, 0.0, 0.0, 0.0, 0.0, 0.0, 0.0, 0.0, 0.0, 0.0, 0.0, 0.0, 0.0, 0.0, 0.0, 0.0, 0.0, 0.0, 0.0, 0.0, 0.0, 0.0, 0.0, 0.0, 0.0, 0.0, 0.0, 0.8619, 0.2897, 0.7159, 0.2828, 0.8005, 0.2308, 0.2949, 0.9832, 0.1751, 0.7906, 0.2025, 0.8325, 0.3501, 0.9237, 0.338, 0.9571, 0.2479, 0.7898, 0.4024, 0.3454, 0.4027, 0.5298, 0.2328, 0.5534, 0.06215, 0.08779, 0.05709, 0.2223, 0.03111, 0.1527, 0.2479, 0.7898, 0.338, 0.9571, 0.2949, 0.9832, 0.7844, 0.4369, 0.7325, 0.4413, 0.7732, 0.3941, 0.2625, 0.5068, 0.29, 0.6324, 0.2479, 0.7898, 0.213, 0.07291, 0.2307, 0.179, 0.1624, 0.07496, 0.7496, 0.5431, 0.7789, 0.5315, 0.7828, 0.662, 0.4027, 0.5298, 0.3971, 0.7373, 0.2328, 0.5534, 0.3971, 0.7373, 0.2349, 0.8304, 0.2328, 0.5534, 0.3971, 0.7373, 0.3951, 0.8973, 0.2349, 0.8304, 0.7708, 0.6675, 0.7768, 0.7475, 0.7721, 0.7425, 0.1351, 0.5531, 0.05172, 0.4607, 0.05813, 0.4552, 0.6414, 0.1959, 0.7159, 0.2828, 0.6464, 0.2643, 0.7231, 0.4426, 0.7325, 0.4413, 0.7844, 0.4369, 0.2625, 0.5068, 0.3185, 0.5163, 0.29, 0.6324, 0.1751, 0.7906, 0.2284, 0.886, 0.1113, 0.6714, 0.1684, 0.2777, 0.2269, 0.1756, 0.295, 0.2837, 0.4453, 0.3671, 0.5358, 0.365, 0.45, 0.3619, 0.6476, 0.4307, 0.7231, 0.4426, 0.6489, 0.4359, 0.5358, 0.365, 0.5319, 0.401, 0.45, 0.3619, 0.1034, 0.2885, 0.04813, 0.341, 0.04433, 0.3388, 0.1351, 0.5531, 0.04813, 0.341, 0.1055, 0.2888, 0.1351, 0.5531, 0.1684, 0.2777, 0.2625, 0.5068, 0.1684, 0.2777, 0.1351, 0.5531, 0.1055, 0.2888, 0.4463, 0.4438, 0.3185, 0.5163, 0.295, 0.2837, 0.4468, 0.4437, 0.4468, 0.4437, 0.4564, 0.2881, 0.3185, 0.5163, 0.2625, 0.5068, 0.295, 0.2837, 0.02086, 0.4558, 0.03255, 0.3525, 0.04239, 0.4432, 0.03926, 0.4456, 0.0324, 0.352, 0.04391, 0.3405, 0.04391, 0.3405, 0.05123, 0.4624, 0.03926, 0.4456, 0.187, 0.5641, 0.07981, 0.7542, 0.07981, 0.4798, 0.187, 0.2011, 0.187, 0.5641, 0.07981, 0.2143, 0.187, 0.5641, 0.187, 0.871, 0.07981, 0.7542, 0.7078, 0.803, 0.7171, 0.7977, 0.7473, 0.7375, 0.7013, 0.6124, 0.7473, 0.7375, 0.7171, 0.7977, 0.6874, 0.2832, 0.8653, 0.2866, 0.76, 0.2258, 0.2064, 0.8455, 0.3386, 0.956, 0.2408, 0.7887, 0.3386, 0.956, 0.2842, 0.6627, 0.2408, 0.7887, 0.1833, 0.1287, 0.2824, 0.2544, 0.2133, 0.06607, 0.2322, 0.3659, 0.4032, 0.3908, 0.3965, 0.1633, 0.05709, 0.2223, 0.06215, 0.08779, 0.02781, 0.2049, 0.2842, 0.6627, 0.3386, 0.956, 0.35, 0.9233, 0.0961, 0.6494, 0.1372, 0.5515, 0.1351, 0.5531, 0.1673, 0.06796, 0.1919, 0.1287, 0.2195, 0.07845, 0.2349, 0.8304, 0.3951, 0.8973, 0.3983, 0.7049, 0.6874, 0.2832, 0.6415, 0.1968, 0.6506, 0.2878, 0.6415, 0.1968, 0.6874, 0.2832, 0.76, 0.2258, 0.2408, 0.7887, 0.0961, 0.6494, 0.2064, 0.8455, 0.5413, 0.3671, 0.45, 0.3619, 0.5319, 0.401, 0.4559, 0.2878, 0.2824, 0.2544, 0.3006, 0.5212, 0.6476, 0.4307, 0.7325, 0.4413, 0.7231, 0.4426, 0.04433, 0.3388, 0.05172, 0.4607, 0.1372, 0.5515, 0.3006, 0.5212, 0.1034, 0.2885, 0.1372, 0.5515, 0.4468, 0.4437, 0.4564, 0.2881, 0.4562, 0.2878, 0.03255, 0.3525, 0.02086, 0.4558, 0.04239, 0.4432, 0.05661, 0.4575, 0.03926, 0.4456, 0.05123, 0.4624, 0.03644, 0.3554, 0.04826, 0.3422, 0.04391, 0.3405, 0.04826, 0.3422, 0.03644, 0.3554, 0.05661, 0.4575, 0.187, 0.2011, 0.07981, 0.2441, 0.187, 0.3352, 0.7467, 0.7426, 0.7368, 0.6559, 0.7171, 0.7977, 0.7013, 0.6124, 0.7171, 0.7977, 0.7368, 0.6559])
_uv.active_render = True
_uv = me_cube_002.uv_layers.new(name='made in')
_uv.uv.foreach_set('vector', [0.0, 0.0, 0.0, 0.0, 0.0, 0.0, 0.0, 0.0, 0.0, 0.0, 0.0, 0.0, 0.0, 0.0, 0.0, 0.0, 0.0, 0.0, 0.0, 0.0, 0.0, 0.0, 0.0, 0.0, 0.0, 0.0, 0.0, 0.0, 0.0, 0.0, 0.0, 0.0, 0.0, 0.0, 0.0, 0.0, 0.0, 0.0, 0.0, 0.0, 0.0, 0.0, 0.0, 0.0, 0.0, 0.0, 0.0, 0.0, 0.0, 0.0, 0.0, 0.0, 0.0, 0.0, 0.0, 0.0, 0.0, 0.0, 0.0, 0.0, 0.0, 0.0, 0.0, 0.0, 0.0, 0.0, 0.0, 0.0, 0.0, 0.0, 0.0, 0.0, 0.0, 0.0, 0.0, 0.0, 0.0, 0.0, 0.0, 0.0, 0.0, 0.0, 0.0, 0.0, 0.0, 0.0, 0.0, 0.0, 0.0, 0.0, 0.0, 0.0, 0.0, 0.0, 0.0, 0.0, 0.0, 0.0, 0.0, 0.0, 0.0, 0.0, 0.0, 0.0, 0.0, 0.0, 0.0, 0.0, 0.0, 0.0, 0.0, 0.0, 0.0, 0.0, 0.0, 0.0, 0.0, 0.0, 0.0, 0.0, 0.0, 0.0, 0.0, 0.0, 0.0, 0.0, 0.0, 0.0, 0.0, 0.0, 0.0, 0.0, 0.0, 0.0, 0.0, 0.0, 0.0, 0.0, 0.0, 0.0, 0.0, 0.0, 0.0, 0.0, 0.0, 0.0, 0.0, 0.0, 0.0, 0.0, 0.0, 0.0, 0.0, 0.0, 0.0, 0.0, 0.0, 0.0, 0.0, 0.0, 0.0, 0.0, 0.0, 0.0, 0.0, 0.0, 0.0, 0.0, 0.0, 0.0, 0.0, 0.0, 0.0, 0.0, 0.0, 0.0, 0.0, 0.0, 0.0, 0.0, 0.0, 0.0, 0.0, 0.0, 0.0, 0.0, 0.0, 0.0, 0.0, 0.0, 0.0, 0.0, 0.0, 0.0, 0.0, 0.0, 0.0, 0.0, 0.0, 0.0, 0.0, 0.0, 0.0, 0.0, 0.0, 0.0, 0.0, 0.0, 0.0, 0.0, 0.0, 0.0, 0.0, 0.0, 0.0, 0.0, 0.0, 0.0, 0.0, 0.0, 0.0, 0.0, 0.0, 0.0, 0.0, 0.0, 0.0, 0.0, 0.0, 0.0, 0.0, 0.0, 0.0, 0.0, 0.0, 0.0, 0.0, 0.0, 0.0, 0.0, 0.0, 0.0, 0.0, 0.0, 0.0, 0.0, 0.0, 0.0, 0.0, 0.0, 0.0, 0.0, 0.0, 0.0, 0.0, 0.0, 0.0, 0.0, 0.0, 0.0, 0.0, 0.0, 0.0, 0.0, 0.0, 0.0, 0.0, 0.0, 0.0, 0.0, 0.0, 0.0, 0.0, 0.0, 0.0, 0.0, 0.0, 0.0, 0.0, 0.0, 0.0, 0.0, 0.0, 0.0, 0.0, 0.0, 0.0, 0.0, 0.0, 0.0, 0.0, 0.0, 0.0, 0.0, 0.0, 0.0, 0.0, 0.0, 0.0, 0.0, 0.0, 0.0, 0.0, 0.0, 0.0, 0.0, 0.0, 0.0, 0.0, 0.0, 0.0, 0.0, 0.0, 0.0, 0.0, 0.0, 0.0, 0.0, 0.0, 0.0, 0.0, 0.0, 0.0, 0.0, 0.0, 0.0, 0.0, 0.0, 0.0, 0.0, 0.0, 0.0, 0.0, 0.0, 0.0, 0.0, 0.0, 0.0, 0.0, 0.0, 0.0, 0.0, 0.0, 0.0, 0.0, 0.0, 0.0, 0.0, 0.0, 0.0, 0.0, 0.0, 0.0, 0.0, 0.0, 0.0, 0.0, 0.0, 0.0, 0.0, 0.0, 0.0, 0.0, 0.0, 0.0, 0.0, 0.0, 0.0, 0.0, 0.0, 0.0, 0.0, 0.0, 0.0, 0.0, 0.0, 0.0, 0.0, 0.0, 0.0, 0.0, 0.0, 0.0, 0.0, 0.0, 0.0, 0.0, 0.0, 0.0, 0.0, 0.0, 0.0, 0.0, 0.0, 0.0, 0.0, 0.0, 0.0, 0.0, 0.0, 0.0, 0.0, 0.0, 0.0, 0.0, 0.0, 0.0, 0.0, 0.0, 0.0, 0.0, 0.0, 0.0, 0.0, 0.0, 0.0, 0.0, 0.0, 0.0, 0.0, 0.0, 0.0, 0.0, 0.0, 0.0, 0.0, 0.0, 0.0, 0.0, 0.0, 0.0, 0.0, 0.0, 0.0, 0.0, 0.0, 0.0, 0.0, 0.0, 0.0, 0.0, 0.0, 0.0, 0.0, 0.0, 0.0, 0.0, 0.0, 0.0, 0.0, 0.0, 0.0, 0.0, 0.0, 0.0, 0.0, 0.0, 0.0, 0.0, 0.0, 0.0, 0.0, 0.0, 0.0, 0.0, 0.0, 0.0, 0.0, 0.0, 0.0, 0.0, 0.0, 0.0, 0.0, 0.0, 0.0, 0.0, 0.0, 0.0, 0.0, 0.0, 0.0, 0.0, 0.0, 0.0, 0.0, 0.0, 0.0, 0.0, 0.0, 0.0, 0.0, 0.0, 0.0, 0.0, 0.0, 0.0, 0.0, 0.0, 0.0, 0.0, 0.0, 0.0, 0.0, 0.0, 0.0, 0.0, 0.0, 0.0, 0.0, 0.0, 0.0, 0.0, 0.0, 0.0, 0.0, 0.0, 0.0, 0.0, 0.0, 0.0, 0.0, 0.0, 0.0, 0.0, 0.0, 0.0, 0.0, 0.0, 0.0, 0.0, 0.0, 0.0, 0.0, 0.0, 0.0, 0.0, 0.0, 0.0, 0.0, 0.0, 0.0, 0.0, 0.0, 0.0, 0.0, 0.0, 0.0, 0.0, 0.0, 0.0, 0.0, 0.0, 0.0, 0.0, 0.0, 0.0, 0.0, 0.0, 0.0, 0.0, 0.0, 0.0, 0.0, 0.0, 0.0, 0.0, 0.0, 0.0, 0.0, 0.0, 0.0, 0.0, 0.0, 0.0, 0.0, 0.0, 0.0, 0.0, 0.0, 0.0, 0.0, 0.0, 0.0, 0.0, 0.0, 0.0, 0.0, 0.0, 0.0, 0.0, 0.0, 0.0, 0.0, 0.0, 0.0, 0.0, 0.0, 0.0, 0.0, 0.0, 0.0, 0.0, 0.0, 0.0, 0.0, 0.0, 0.0, 0.0, 0.0, 0.0, 0.0, 0.0, 0.0, 0.0, 0.0, 0.0, 0.0, 0.0, 0.0, 0.0, 0.0, 0.0, 0.0, 0.0, 0.0, 0.0, 0.0, 0.0, 0.0, 0.0, 0.0, 0.0, 0.0, 0.0, 0.0, 0.0, 0.0, 0.0, 0.0, 0.0, 0.0, 0.0, 0.0, 0.0, 0.0, 0.0, 0.0, 1.077, -0.2662, 1.001, -0.2196, 0.9338, -0.2975, -0.1937, 0.3214, -0.1681, 0.4906, -0.2186, 0.3587, -0.31, -0.3642, -0.2842, -0.3735, -0.2824, -0.3093, -0.2053, -0.2163, -0.2304, -0.3087, -0.2033, -0.312, -0.2824, -0.3093, -0.3103, -0.2511, -0.31, -0.3642, -0.1255, -0.1851, 0.02268, -0.07828, -0.1294, 0.1082, -0.1255, -0.1851, 0.01739, -0.2416, 0.02268, -0.07828, -0.287, -0.1886, -0.316, -0.1802, -0.3103, -0.2511, 1.203, -0.1149, 1.204, -0.09515, 1.109, -0.1096, -0.1707, 0.1835, -0.1379, 0.4386, -0.1937, 0.3214, 1.109, -0.1096, 1.204, -0.09515, 1.062, -0.08136, -0.2753, 0.2047, -0.2768, 0.1985, -0.2554, 0.1142, -0.301, 0.03324, -0.2554, 0.1142, -0.2543, 0.1129, -0.1852, 0.07586, -0.1937, 0.3214, -0.2554, 0.1142, 1.031, 0.01388, 1.061, 0.1204, 1.05, 0.1254, -0.2405, -0.3044, -0.2032, -0.2134, -0.2371, -0.128, 1.055, 0.1972, 1.05, 0.1254, 1.061, 0.1204, -0.2753, 0.2047, -0.2554, 0.1142, -0.1937, 0.3214, 1.062, -0.08136, 1.052, -0.1197, 1.109, -0.1096, -0.1937, 0.3214, -0.2186, 0.3587, -0.2753, 0.2047, 0.9775, 0.9851, 0.9773, 0.9854, 0.9774, 0.9849, 0.9773, 0.9854, 0.9771, 0.9852, 0.9774, 0.9849, -0.168, -0.1216, -0.1852, 0.07586, -0.2371, -0.128, -0.2728, -0.1175, -0.2716, -0.1172, -0.303, -0.07152, -0.2975, 0.02842, -0.303, -0.07152, -0.2554, 0.1142, -0.08526, 0.01849, -0.168, -0.1216, -0.07976, -0.1178, -0.3115, -0.06143, -0.3098, -0.06146, -0.3061, 0.01792, -0.2666, -0.1959, -0.1704, 0.1178, -0.2666, 0.04221, -0.1704, 0.3931, -0.2666, 0.3471, -0.2666, 0.2883, 1.023, 0.1193, 1.029, 0.1882, 0.9875, 0.07601, -0.1681, 0.4907, -0.1442, 0.4669, -0.2164, 0.3701, -0.2842, -0.3735, -0.3096, -0.3679, -0.2824, -0.3093, -0.2824, -0.3093, -0.3096, -0.3679, -0.3132, -0.2043, -0.1276, 0.1783, 0.02346, -0.03758, -0.1299, -0.05993, -0.1299, -0.05993, 0.01739, -0.2416, -0.1255, -0.1851, -0.2728, -0.1175, -0.1749, -0.1473, -0.2291, -0.2574, 1.066, -0.08035, 1.204, -0.09523, 1.204, -0.1151, 1.204, -0.1151, 1.073, -0.1113, 1.066, -0.08035, 1.073, -0.1113, 1.052, -0.1197, 1.066, -0.08035, 1.066, -0.08035, 1.052, -0.1197, 1.016, -0.07745, -0.2543, 0.1129, -0.1739, 0.2101, -0.1648, 0.08616, 1.031, 0.01388, 1.061, 0.03345, 1.057, -0.00285, 1.031, 0.01388, 1.05, 0.1254, 1.061, 0.03345, -0.1275, 0.3567, 0.01903, 0.2441, -0.1276, 0.1783, -0.1276, 0.1783, 0.01903, 0.2441, 0.02346, -0.03758, -0.2728, -0.1175, -0.2291, -0.2574, -0.2523, -0.1906, -0.2543, 0.1129, -0.2768, 0.1985, -0.1976, 0.3204, -0.1976, 0.3204, -0.1739, 0.2101, -0.2543, 0.1129, 0.9773, 0.9854, 0.9775, 0.9851, 0.9774, 0.9849, 0.9771, 0.9852, 0.9773, 0.9854, 0.9774, 0.9849, 1.018, 0.09342, 0.9789, 0.9654, 0.1018, 0.1464, -0.3051, -0.07343, -0.2543, 0.1129, -0.2728, -0.1175, -0.1648, 0.08616, -0.08582, 0.01902, -0.08003, -0.1181, -0.3094, -0.05892, -0.3053, -0.07195, -0.3116, -0.0619, -0.3078, 0.02003, -0.2984, 0.03049, -0.3094, -0.05892, -0.2666, -0.1691, -0.1704, -0.2077, -0.2666, -0.1959, -0.1704, -0.08744, -0.2666, -0.1691, -0.2666, 0.06945, -0.1704, 0.1944, -0.2666, 0.3471, -0.1704, 0.3931, -0.1704, 0.1944, -0.2666, 0.06945, -0.2666, 0.3471, -0.1704, 0.1944, -0.1704, -0.08744, -0.2666, 0.06945, 0.0, 0.0, 0.0, 0.0, 0.0, 0.0, 0.0, 0.0, 0.0, 0.0, 0.0, 0.0, 0.0, 0.0, 0.0, 0.0, 0.0, 0.0, 0.0, 0.0, 0.0, 0.0, 0.0, 0.0, 0.0, 0.0, 0.0, 0.0, 0.0, 0.0, 0.0, 0.0, 0.0, 0.0, 0.0, 0.0, 0.0, 0.0, 0.0, 0.0, 0.0, 0.0, 0.0, 0.0, 0.0, 0.0, 0.0, 0.0, 0.0, 0.0, 0.0, 0.0, 0.0, 0.0, 0.0, 0.0, 0.0, 0.0, 0.0, 0.0, 0.0, 0.0, 0.0, 0.0, 0.0, 0.0, 0.0, 0.0, 0.0, 0.0, 0.0, 0.0, 0.0, 0.0, 0.0, 0.0, 0.0, 0.0, 0.0, 0.0, 0.0, 0.0, 0.0, 0.0, 0.0, 0.0, 0.0, 0.0, 0.0, 0.0, 0.0, 0.0, 0.0, 0.0, 0.0, 0.0, 0.0, 0.0, 0.0, 0.0, 0.0, 0.0, 0.0, 0.0, 0.0, 0.0, 0.0, 0.0, 0.0, 0.0, 0.0, 0.0, 0.0, 0.0, 0.0, 0.0, 0.0, 0.0, 0.0, 0.0, 0.0, 0.0, 0.0, 0.0, 0.0, 0.0, 0.0, 0.0, 0.0, 0.0, 0.0, 0.0, 0.0, 0.0, 0.0, 0.0, 0.0, 0.0, 0.0, 0.0, 0.0, 0.0, 0.0, 0.0, 0.0, 0.0, 0.0, 0.0, 0.0, 0.0, 0.0, 0.0, 0.0, 0.0, 0.0, 0.0, 0.0, 0.0, 0.0, 0.0, 0.0, 0.0, 0.0, 0.0, 0.0, 0.0, 0.0, 0.0, 0.0, 0.0, 0.0, 0.0, 0.0, 0.0, 0.0, 0.0, 0.0, 0.0, 0.0, 0.0, 0.0, 0.0, 0.0, 0.0, 0.0, 0.0, 0.0, 0.0, 0.0, 0.0, 0.0, 0.0, 0.0, 0.0, 0.0, 0.0, 0.0, 0.0, 0.0, 0.0, 0.0, 0.0, 0.0, 0.0, 0.0, 0.0, 0.0, 0.0, 0.0, 0.0, 0.0, 0.0, 0.0, 0.0, 0.0, 0.0, 0.0, 0.0, 0.0, 0.0, 0.0, 0.0, 0.0, 0.0, 0.0, 0.0, 0.0, 0.0, 0.0, 0.0, 0.0, 0.0, 0.0, 0.0, 0.0, 0.0, 0.0, 0.0, 0.0, 0.0, 0.0, 0.0, 0.0, 0.0, 0.0, 0.0, 0.0, 0.0, 0.0, 0.0, 0.0, 0.0, 0.0, 0.0, 0.0, 0.0, 0.0, 0.0, 0.0, 0.0, 0.0, 0.0, 0.0, 0.0, 0.0, 0.0, 0.0, 0.0, 0.0, 0.0, 0.0, 0.0, 0.0, 0.0, 0.0, 0.0, 0.0, 0.0, 0.0, 0.0, 0.0, 0.0, 0.0, 0.0, 0.0, 0.0, 0.0, 0.0, 0.0, 0.0, 0.0, 0.0, 0.0, 0.0, 0.0, 0.0, 0.0, 0.0, 0.0, 0.0, 0.0, 0.0, 0.0, 0.0, 0.0, 0.0, 0.0, 0.0, 0.0, 0.0, 0.0, 0.0, 0.0, 0.0, 0.0, 0.0, 0.0, 0.0, 0.0, 0.0, 0.0, 0.0, 0.0, 0.0, 0.0, 0.0, 0.0, 0.0, 0.0, 0.0, 0.0, 0.0, 0.0, 0.0, 0.0, 0.0, 0.0, 0.0, 0.0, 0.0, 0.0, 0.0, 0.0, 0.0, 0.0, 0.0, 0.0, 0.0, 0.0, 0.0, 0.0, 0.0, 0.0, 0.0, 0.0, 0.0, 0.0, 0.0, 0.0, 0.0, 0.0, 0.0, 0.0, 0.0, 0.0, 0.0, 0.0, 0.0, 0.0, 0.0, 0.0, 0.0, 0.0, 0.0, 0.0, 0.0, 0.0, 0.0, 0.0, 0.0, 0.0, 0.0, 0.0, 0.0, 0.0, 0.0, 0.0, 0.0, 0.0, 0.0, 0.0, 0.0, 0.0, 0.0, 0.0, 0.0, 0.0, 0.0, 0.0, 0.0, 0.0, 0.0, 0.0, 0.0, 0.0, 0.0, 0.0, 0.0, 0.0, 0.0, 0.0, 0.0, 0.0, 0.0, 0.0, 0.0, 0.0, 0.0, 0.0, 0.0, 0.0, 0.0, 0.0, 0.0, 0.0, 0.0, 0.0, 0.0, 0.0, 0.0, 0.0, 0.0, 0.0, 0.0, 0.0, 0.0, 0.0, 0.0, 0.0, 0.0, 0.0, 0.0, 0.0, 0.0, 0.0, 0.0, 0.0, 0.0, 0.0, 0.0, 0.0, 0.0, 0.0, 0.0, 0.0, 0.0, 0.0, 0.0, 0.0, 0.0, 0.0, 0.0, 0.0, 0.0, 0.0, 0.0, 0.0, 0.0, 0.0, 0.0, 0.0, 0.0, 0.0, 0.0, 0.0, 0.0, 0.0, 0.0, 0.0, 0.0, 0.0, 0.0, 0.0, 0.0, 0.0, 0.0, 0.0, 0.0, 0.0, 0.0, 0.0, 0.0, 0.0, 0.0, 0.0, 0.0, 0.0, 0.0, 0.0, 0.0, 0.0, 0.0, 0.0, 0.0, 0.0, 0.0, 0.0, 0.0, 0.0, 0.0, 0.0, 0.0, 0.0, 0.0, 0.0, 0.0, 0.0, 0.0, 0.0, 0.0, 0.0, 0.0, 0.0, 0.0, 0.0, 0.0, 0.0, 0.0, 0.0, 0.0, 0.0, 0.0, 0.0, 0.0, 0.0, 0.0, 0.0, 0.0, 0.0, 0.0, 0.0, 0.0, 0.0, 0.0, 0.0, 0.0, 0.0, 0.0, 0.0, 0.0, 0.0, 0.0, 0.0, 0.0, 0.0, 0.0, 0.0, 0.0, 0.0, 0.0, 0.0, 0.0, 0.0, 0.0, 0.0, 0.0, 0.0, 0.0, 0.0, 0.0, 0.0, 0.0, 0.0, 0.0, 0.0, 0.0, 0.0, 0.0, 0.0, 0.0, 0.0, 0.0, 0.0, 0.0, 0.0, 0.0, 0.0, 0.0, 0.0, 0.0, 0.0, 0.0, 0.0, 0.0, 0.0, 0.0, 0.0, 0.0, 0.0, 0.0, 0.0, 0.0, 0.0, 0.0, 0.0, 0.0, 0.0, 0.0, 0.0, 0.0, 0.0, 0.0, 0.0, 0.0, 0.0, 0.0, 0.0, 0.0, 0.0, 0.0, 0.0, 0.0, 0.0, 0.0, 0.0, 0.0, 0.0, 0.0, 0.0, 0.0, 0.0, 0.0, 0.0, 0.0, 0.0, 0.0, 0.0, 0.0, 0.0, 0.0, 0.0, 0.0, 0.0, 0.0, 0.0, 0.0, 0.0, 0.0, 0.0, 0.0, 0.0, 0.0, 0.0, 0.0, 0.0, 0.0, 0.0, 0.0, 0.0, 0.0, 0.0, 0.0, 0.0, 0.0, 0.0, 0.0, 0.0, 0.0, 0.0, 0.0, 0.0, 0.0, 0.0, 0.0, 0.0, 0.0, 0.0, 0.0, 0.0, 0.0, 0.0, 0.0, 0.0, 0.0, 0.0, 0.0, 0.0, 0.0, 0.0, 0.0, 0.0, 0.0, 0.0, 0.0, 0.0, 0.0, 0.0, 0.0, 0.0, 0.0, 0.0, 0.0, 0.0, 0.0, 0.0, 0.0, 0.0, 0.0, 0.0, 0.0, 0.0, 0.0, 0.0, 0.0, 0.0, 0.0, 0.0, 0.0, 0.0, 0.0, 0.0, 0.0, 0.0, 0.0, 0.0, 0.0, 0.0, 0.0, 0.0, 0.0, 0.0, 0.0, 0.0, 0.0, 0.0, 0.0, 0.0, 0.0, 0.0, 0.0, 0.0, 0.0, 0.0, 0.0, 0.0, 0.0, 0.0, 0.0, 0.0, 0.0, 0.0, 0.0, 0.0, 0.0, 0.0, 0.0, 0.0, 0.0, 0.0, 0.0, 0.0, 0.0, 0.0, 0.0, 0.0, 0.0, 0.0, 0.0, 0.0, 0.0, 0.0, 0.0, 0.0, 0.0, 0.0, 0.0, 0.0, 0.0, 0.0, 0.0, 0.0, 0.0, 0.0, 0.0, 0.0, 0.0, 0.0, 0.0, 0.0, 0.0, 0.0, 0.0, 0.0, 0.0, 0.0, 0.0, 0.0, 0.0, 0.0, 0.0, 0.0, 0.0, 0.0, 0.0, 0.0, 0.0, 0.0, 0.0, 0.0, 0.0, 1.132, -0.2134, 1.001, -0.2196, 1.077, -0.2662, -0.1681, 0.4906, -0.2336, 0.322, -0.2186, 0.3587, -0.1379, 0.4386, -0.1445, 0.4678, -0.1937, 0.3214, 0.02268, -0.07828, 0.02296, 0.08706, -0.1294, 0.1082, -0.2824, -0.3093, -0.287, -0.1886, -0.3103, -0.2511, -0.1937, 0.3214, -0.1445, 0.4678, -0.1681, 0.4906, 1.062, -0.08136, 1.016, -0.07745, 1.052, -0.1197, -0.1852, 0.07586, -0.1707, 0.1835, -0.1937, 0.3214, -0.2128, -0.3062, -0.2032, -0.2134, -0.2405, -0.3044, 1.031, 0.01388, 1.057, 0.003411, 1.061, 0.1204, 0.02296, 0.08706, 0.01795, 0.2732, -0.1294, 0.1082, 0.01795, 0.2732, -0.1275, 0.3567, -0.1294, 0.1082, 0.01795, 0.2732, 0.0162, 0.4166, -0.1275, 0.3567, 1.05, 0.1254, 1.055, 0.1972, 1.051, 0.1927, -0.2554, 0.1142, -0.301, 0.03324, -0.2975, 0.02842, 0.9338, -0.2975, 1.001, -0.2196, 0.9383, -0.2362, 1.007, -0.07626, 1.016, -0.07745, 1.062, -0.08136, -0.1852, 0.07586, -0.1551, 0.08191, -0.1707, 0.1835, -0.2336, 0.322, -0.2044, 0.4055, -0.2684, 0.2177, -0.2371, -0.128, -0.2053, -0.2163, -0.168, -0.1216, 0.758, -0.144, 0.8392, -0.1459, 0.7622, -0.1486, 0.9394, -0.08695, 1.007, -0.07626, 0.9406, -0.08228, 0.8392, -0.1459, 0.8356, -0.1136, 0.7622, -0.1486, -0.2728, -0.1175, -0.303, -0.07152, -0.3051, -0.07343, -0.2554, 0.1142, -0.303, -0.07152, -0.2716, -0.1172, -0.2554, 0.1142, -0.2371, -0.128, -0.2473, 0.02144, -0.2371, -0.128, -0.2554, 0.1142, -0.2716, -0.1172, -0.08526, 0.01849, -0.1551, 0.08191, -0.168, -0.1216, -0.08497, 0.01837, -0.08496, 0.01837, -0.07976, -0.1178, -0.1551, 0.08191, -0.1852, 0.07586, -0.168, -0.1216, -0.3179, 0.02897, -0.3115, -0.06143, -0.3061, 0.01792, -0.3078, 0.02003, -0.3116, -0.0619, -0.3053, -0.07195, -0.3053, -0.07195, -0.3013, 0.03473, -0.3078, 0.02003, -0.1704, 0.1178, -0.2666, 0.2883, -0.2666, 0.04221, -0.1704, -0.2077, -0.1704, 0.1178, -0.2666, -0.1959, -0.1704, 0.1178, -0.1704, 0.3931, -0.2666, 0.2883, 0.9934, 0.2469, 1.002, 0.2422, 1.029, 0.1882, 0.9875, 0.07601, 1.029, 0.1882, 1.002, 0.2422, 0.9751, -0.2193, 1.135, -0.2162, 1.04, -0.2707, -0.2164, 0.3701, -0.1442, 0.4669, -0.1976, 0.3204, -0.1442, 0.4669, -0.1739, 0.2101, -0.1976, 0.3204, -0.2291, -0.2574, -0.1749, -0.1473, -0.2127, -0.3122, -0.1299, -0.05993, 0.02346, -0.03758, 0.01739, -0.2416, -0.287, -0.1886, -0.2824, -0.3093, -0.3132, -0.2043, -0.1739, 0.2101, -0.1442, 0.4669, -0.1379, 0.4382, -0.2768, 0.1985, -0.2543, 0.1129, -0.2554, 0.1142, -0.2378, -0.3105, -0.2244, -0.2574, -0.2093, -0.3013, -0.1275, 0.3567, 0.0162, 0.4166, 0.01903, 0.2441, 0.9751, -0.2193, 0.9339, -0.2967, 0.9421, -0.2151, 0.9339, -0.2967, 0.9751, -0.2193, 1.04, -0.2707, -0.1976, 0.3204, -0.2768, 0.1985, -0.2164, 0.3701, 0.8441, -0.144, 0.7622, -0.1486, 0.8356, -0.1136, -0.08003, -0.1181, -0.1749, -0.1473, -0.1648, 0.08616, 0.9394, -0.08695, 1.016, -0.07745, 1.007, -0.07626, -0.3051, -0.07343, -0.301, 0.03324, -0.2543, 0.1129, 0.1018, 0.1464, 0.9789, 0.9654, -0.0181, 0.7385, -0.08497, 0.01837, -0.07976, -0.1178, -0.07985, -0.1181, -0.3115, -0.06143, -0.3179, 0.02897, -0.3061, 0.01792, -0.2984, 0.03049, -0.3078, 0.02003, -0.3013, 0.03473, -0.3094, -0.05892, -0.3029, -0.07042, -0.3053, -0.07195, -0.3029, -0.07042, -0.3094, -0.05892, -0.2984, 0.03049, -0.1704, -0.2077, -0.2666, -0.1691, -0.1704, -0.08744, 1.028, 0.1927, 1.019, 0.115, 1.002, 0.2422, 0.9875, 0.07601, 1.002, 0.2422, 1.019, 0.115])
me_cube_002.materials.append(mat_material_005)
me_cube_002.materials.append(mat_vermelho)
me_cube_002.materials.append(mat_material)
me_cube_002.materials.append(mat_material_001)
me_cube_002.use_remesh_preserve_volume = False
me_cube_002.use_remesh_preserve_attributes = False
me_cube_002.use_mirror_vertex_groups = False
me_cube_002.update()
me_circle_006 = bpy.data.meshes.new('Circle.006')
me_circle_006.from_pydata([(0.0, 1.0, 0.9101), (-0.1951, 0.9808, 0.9101), (-0.3827, 0.9239, 0.9101), (-0.5556, 0.8315, 0.9101), (-0.7071, 0.7071, 0.9101), (-0.8315, 0.5556, 0.9101), (-0.9239, 0.3827, 0.9101), (-0.9808, 0.1951, 0.9101), (-1.0, 7.55e-08, 0.9101), (-0.7803, 5.891e-08, 2.344), (-0.7773, 0.03055, 2.344), (-0.7209, 0.2986, 2.344), (-0.5703, 0.5293, 2.344), (-0.5518, 0.5518, 2.344), (-0.5264, 0.5726, 2.344), (-0.2986, 0.7209, 2.344), (-0.0312, 0.7773, 2.344), (0.0, 0.7803, 2.344), (0.0, 1.0, 1.968), (-0.1951, 0.9808, 1.883), (-0.3827, 0.9239, 1.865), (-0.5556, 0.8315, 1.883), (-0.7071, 0.7071, 1.968), (-0.8315, 0.5556, 1.883), (-0.9239, 0.3827, 1.865), (-0.9808, 0.1951, 1.883), (-1.0, 7.55e-08, 1.968), (0.0, 1.0, 2.026), (-0.03998, 0.9961, 2.026), (-0.3827, 0.9239, 1.882), (-0.6746, 0.7338, 2.026), (-0.7071, 0.7071, 2.026), (-0.7308, 0.6783, 2.026), (-0.9239, 0.3827, 1.882), (-0.9961, 0.03916, 2.026), (-1.0, 7.55e-08, 2.026), (-0.7427, 5.607e-08, 3.016), (-0.7398, 0.02908, 3.016), (-0.6862, 0.2842, 3.016), (-0.5428, 0.5037, 3.016), (-0.5252, 0.5252, 3.016), (-0.501, 0.545, 3.016), (-0.2842, 0.6862, 3.016), (-0.02969, 0.7398, 3.016), (0.0, 0.7427, 3.016), (-0.8315, 0.5556, 1.849), (-0.9239, 0.3827, 1.831), (-0.5556, 0.8315, 1.849), (-0.7071, 0.7071, 1.932), (-0.1951, 0.9808, 1.849), (-0.3827, 0.9239, 1.831), (-1.0, 7.55e-08, 1.932), (-0.9808, 0.1951, 1.849), (0.0, 1.0, 1.932), (-0.9502, 5.607e-08, 3.802), (-0.9502, 0.147, 3.802), (-0.9502, 0.2842, 3.802), (-0.9502, 0.5037, 3.802), (-0.847, 0.828, 3.802), (-0.6568, 0.828, 3.802), (-0.4656, 0.828, 3.802), (-0.2555, 0.828, 3.802), (0.0, 0.828, 3.802), (-0.9502, 5.607e-08, 5.483), (-0.9502, 0.147, 5.483), (-0.9502, 0.2842, 5.483), (-0.9502, 0.5037, 5.483), (-0.847, 0.828, 5.483), (-0.6568, 0.828, 5.483), (-0.4656, 0.828, 5.483), (-0.2555, 0.828, 5.483), (0.0, 0.828, 5.483)], [], [(45, 46, 24, 23), (47, 48, 22, 21), (49, 50, 20, 19), (46, 52, 25, 24), (48, 45, 23, 22), (50, 47, 21, 20), (27, 28, 16, 17), (28, 29, 15, 16), (53, 49, 19, 18), (29, 30, 14, 15), (30, 31, 13, 14), (31, 32, 12, 13), (32, 33, 11, 12), (33, 34, 10, 11), (34, 35, 9, 10), (52, 51, 26, 25), (24, 25, 34, 33), (22, 23, 32, 31), (20, 21, 30, 29), (18, 19, 28, 27), (25, 26, 35, 34), (23, 24, 33, 32), (21, 22, 31, 30), (19, 20, 29, 28), (17, 16, 43, 44), (16, 15, 42, 43), (15, 14, 41, 42), (14, 13, 40, 41), (13, 12, 39, 40), (12, 11, 38, 39), (11, 10, 37, 38), (10, 9, 36, 37), (5, 6, 46, 45), (3, 4, 48, 47), (1, 2, 50, 49), (6, 7, 52, 46), (4, 5, 45, 48), (2, 3, 47, 50), (0, 1, 49, 53), (7, 8, 51, 52), (44, 43, 61, 62), (43, 42, 60, 61), (42, 41, 59, 60), (41, 40, 58, 59), (40, 39, 57, 58), (39, 38, 56, 57), (38, 37, 55, 56), (37, 36, 54, 55), (62, 61, 70, 71), (61, 60, 69, 70), (60, 59, 68, 69), (59, 58, 67, 68), (58, 57, 66, 67), (57, 56, 65, 66), (56, 55, 64, 65), (55, 54, 63, 64)])
me_circle_006.polygons.foreach_set('use_smooth', [True] * 56)
me_circle_006.use_remesh_preserve_volume = False
me_circle_006.use_remesh_preserve_attributes = False
me_circle_006.use_mirror_vertex_groups = False
me_circle_006.update()
me_cube_004 = bpy.data.meshes.new('Cube.004')
me_cube_004.from_pydata([(-1.0, -1.0, -1.0), (-1.0, 1.0, -1.0), (1.0, 1.0, -1.0), (1.0, -1.0, -1.0), (-1.0, -1.0, 1.0), (-1.0, 1.0, 1.0), (1.0, 1.0, 1.0), (1.0, -1.0, 1.0), (1.145, 1.095e-08, 1.0), (1.145, 1.095e-08, -1.0), (-1.145, -1.095e-08, 1.0), (-1.145, -1.095e-08, -1.0), (-0.7364, -0.7364, 1.163), (-0.7364, 0.7364, 1.163), (0.7364, 0.7364, 1.163), (0.7364, -0.7364, 1.163), (0.8432, 8.067e-09, 1.163), (-0.8432, -8.067e-09, 1.163), (-1.0, -1.0, 0.5638), (-1.0, 1.0, 0.5638), (1.0, 1.0, 0.5638), (1.0, -1.0, 0.5638), (1.145, 1.095e-08, 0.5638), (-1.145, -1.095e-08, 0.5638), (-0.9898, -1.0, -3.321), (-0.9898, 1.0, -3.321), (0.9898, 1.0, -1.956), (0.9898, -1.0, -1.956), (1.133, 1.007e-08, -1.857), (-1.133, -1.007e-08, -3.42), (-0.9898, -1.0, -3.923), (-0.9898, 1.0, -3.923), (0.9898, 1.0, -2.557), (0.9898, -1.0, -2.557), (1.133, 1.007e-08, -2.458), (-1.133, -1.007e-08, -4.022), (-0.9898, -1.0, -4.749), (-0.9898, 1.0, -4.749), (0.9898, 1.0, -3.384), (0.9898, -1.0, -3.384), (1.133, 1.007e-08, -3.285), (-1.133, -1.007e-08, -4.848), (-0.9792, 1.571e-09, -4.311), (-0.9792, 1.571e-09, -4.209), (-0.8551, 0.889, -4.124), (-0.8551, 0.889, -4.225), (0.9792, -1.571e-09, -2.96), (0.9792, -1.571e-09, -2.859), (0.8551, -0.889, -2.945), (0.8551, -0.889, -3.046), (-0.8551, -0.889, -4.124), (-0.8551, -0.889, -4.225), (0.8551, 0.889, -3.046), (0.8551, 0.889, -2.945), (-1.127, -9.559e-09, -4.265), (1.127, 9.559e-09, -2.711), (0.9838, 0.9951, -2.809), (-0.9838, 0.9951, -4.166), (0.9838, -0.9951, -2.809), (-0.9838, -0.9951, -4.166), (-0.9845, 0.9956, -4.362), (0.9845, -0.9956, -3.005), (-0.9845, -0.9956, -4.362), (-1.127, -9.617e-09, -4.461), (1.127, 9.617e-09, -2.906), (0.9845, 0.9956, -3.005), (-0.9898, -1.0, -4.749), (-0.9898, 1.0, -4.749), (0.9898, 1.0, -3.384), (0.9898, -1.0, -3.384), (1.133, 1.007e-08, -3.285), (-1.133, -1.007e-08, -4.848), (-0.9898, -1.0, -5.575), (-0.9898, 1.0, -5.575), (0.9898, 1.0, -4.21), (0.9898, -1.0, -4.21), (1.133, 1.007e-08, -4.111), (-1.133, -1.007e-08, -5.674), (-0.9792, 1.571e-09, -5.137), (-0.9792, 1.571e-09, -5.036), (-0.8551, 0.889, -4.95), (-0.8551, 0.889, -5.051), (0.9792, -1.571e-09, -3.787), (0.9792, -1.571e-09, -3.685), (0.8551, -0.889, -3.771), (0.8551, -0.889, -3.872), (-0.8551, -0.889, -4.95), (-0.8551, -0.889, -5.051), (0.8551, 0.889, -3.872), (0.8551, 0.889, -3.771), (-1.127, -9.559e-09, -5.091), (1.127, 9.559e-09, -3.537), (0.9838, 0.9951, -3.636), (-0.9838, 0.9951, -4.992), (0.9838, -0.9951, -3.636), (-0.9838, -0.9951, -4.992), (-0.9845, 0.9956, -5.189), (0.9845, -0.9956, -3.831), (-0.9845, -0.9956, -5.189), (-1.127, -9.617e-09, -5.287), (1.127, 9.617e-09, -3.732), (0.9845, 0.9956, -3.831), (-0.9898, -1.0, -5.575), (-0.9898, 1.0, -5.575), (0.9898, 1.0, -4.21), (0.9898, -1.0, -4.21), (1.133, 1.007e-08, -4.111), (-1.133, -1.007e-08, -5.674), (-0.9898, -1.0, -6.402), (-0.9898, 1.0, -6.402), (0.9898, 1.0, -5.037), (0.9898, -1.0, -5.037), (1.133, 1.007e-08, -4.938), (-1.133, -1.007e-08, -6.501), (-0.9792, 1.571e-09, -5.963), (-0.9792, 1.571e-09, -5.862), (-0.8551, 0.889, -5.777), (-0.8551, 0.889, -5.878), (0.9792, -1.571e-09, -4.613), (0.9792, -1.571e-09, -4.512), (0.8551, -0.889, -4.597), (0.8551, -0.889, -4.699), (-0.8551, -0.889, -5.777), (-0.8551, -0.889, -5.878), (0.8551, 0.889, -4.699), (0.8551, 0.889, -4.597), (-1.127, -9.559e-09, -5.917), (1.127, 9.559e-09, -4.364), (0.9838, 0.9951, -4.462), (-0.9838, 0.9951, -5.819), (0.9838, -0.9951, -4.462), (-0.9838, -0.9951, -5.819), (-0.9845, 0.9956, -6.015), (0.9845, -0.9956, -4.657), (-0.9845, -0.9956, -6.015), (-1.127, -9.617e-09, -6.114), (1.127, 9.617e-09, -4.559), (0.9845, 0.9956, -4.657), (-0.9898, -1.0, -6.402), (-0.9898, 1.0, -6.402), (0.9898, 1.0, -5.037), (0.9898, -1.0, -5.037), (1.133, 1.007e-08, -4.938), (-1.133, -1.007e-08, -6.501), (-0.9898, -1.0, -7.228), (-0.9898, 1.0, -7.228), (0.9898, 1.0, -5.863), (0.9898, -1.0, -5.863), (1.133, 1.007e-08, -5.764), (-1.133, -1.007e-08, -7.327), (-0.9792, 1.571e-09, -6.79), (-0.9792, 1.571e-09, -6.689), (-0.8551, 0.889, -6.603), (-0.8551, 0.889, -6.704), (0.9792, -1.571e-09, -5.439), (0.9792, -1.571e-09, -5.338), (0.8551, -0.889, -5.424), (0.8551, -0.889, -5.525), (-0.8551, -0.889, -6.603), (-0.8551, -0.889, -6.704), (0.8551, 0.889, -5.525), (0.8551, 0.889, -5.424), (-1.127, -9.559e-09, -6.744), (1.127, 9.559e-09, -5.19), (0.9838, 0.9951, -5.288), (-0.9838, 0.9951, -6.645), (0.9838, -0.9951, -5.288), (-0.9838, -0.9951, -6.645), (-0.9845, 0.9956, -6.842), (0.9845, -0.9956, -5.484), (-0.9845, -0.9956, -6.842), (-1.127, -9.617e-09, -6.94), (1.127, 9.617e-09, -5.385), (0.9845, 0.9956, -5.484), (-0.9898, -1.0, -7.228), (-0.9898, 1.0, -7.228), (0.9898, 1.0, -5.863), (0.9898, -1.0, -5.863), (1.133, 1.007e-08, -5.764), (-1.133, -1.007e-08, -7.327), (-0.9898, -1.0, -8.055), (-0.9898, 1.0, -8.055), (0.9898, 1.0, -6.689), (0.9898, -1.0, -6.689), (1.133, 1.007e-08, -6.59), (-1.133, -1.007e-08, -8.154), (-0.9792, 1.571e-09, -7.616), (-0.9792, 1.571e-09, -7.515), (-0.8551, 0.889, -7.43), (-0.8551, 0.889, -7.531), (0.9792, -1.571e-09, -6.266), (0.9792, -1.571e-09, -6.165), (0.8551, -0.889, -6.25), (0.8551, -0.889, -6.351), (-0.8551, -0.889, -7.43), (-0.8551, -0.889, -7.531), (0.8551, 0.889, -6.351), (0.8551, 0.889, -6.25), (-1.127, -9.559e-09, -7.57), (1.127, 9.559e-09, -6.016), (0.9838, 0.9951, -6.115), (-0.9838, 0.9951, -7.472), (0.9838, -0.9951, -6.115), (-0.9838, -0.9951, -7.472), (-0.9845, 0.9956, -7.668), (0.9845, -0.9956, -6.31), (-0.9845, -0.9956, -7.668), (-1.127, -9.617e-09, -7.767), (1.127, 9.617e-09, -6.212), (0.9845, 0.9956, -6.31), (-0.9898, -1.0, -8.055), (-0.9898, 1.0, -8.055), (0.9898, 1.0, -6.689), (0.9898, -1.0, -6.689), (1.133, 1.007e-08, -6.59), (-1.133, -1.007e-08, -8.154), (-0.9898, -1.0, -8.881), (-0.9898, 1.0, -8.881), (0.9898, 1.0, -7.516), (0.9898, -1.0, -7.516), (1.133, 1.007e-08, -7.417), (-1.133, -1.007e-08, -8.98), (-0.9792, 1.571e-09, -8.443), (-0.9792, 1.571e-09, -8.341), (-0.8551, 0.889, -8.256), (-0.8551, 0.889, -8.357), (0.9792, -1.571e-09, -7.092), (0.9792, -1.571e-09, -6.991), (0.8551, -0.889, -7.077), (0.8551, -0.889, -7.178), (-0.8551, -0.889, -8.256), (-0.8551, -0.889, -8.357), (0.8551, 0.889, -7.178), (0.8551, 0.889, -7.077), (-1.127, -9.559e-09, -8.397), (1.127, 9.559e-09, -6.843), (0.9838, 0.9951, -6.941), (-0.9838, 0.9951, -8.298), (0.9838, -0.9951, -6.941), (-0.9838, -0.9951, -8.298), (-0.9845, 0.9956, -8.494), (0.9845, -0.9956, -7.137), (-0.9845, -0.9956, -8.494), (-1.127, -9.617e-09, -8.593), (1.127, 9.617e-09, -7.038), (0.9845, 0.9956, -7.137), (-0.9898, -1.0, -8.881), (-0.9898, 1.0, -8.881), (0.9898, 1.0, -7.516), (0.9898, -1.0, -7.516), (1.133, 1.007e-08, -7.417), (-1.133, -1.007e-08, -8.98), (-0.9898, -1.0, -9.707), (-0.9898, 1.0, -9.707), (0.9898, 1.0, -8.342), (0.9898, -1.0, -8.342), (1.133, 1.007e-08, -8.243), (-1.133, -1.007e-08, -9.806), (-0.9792, 1.571e-09, -9.269), (-0.9792, 1.571e-09, -9.168), (-0.8551, 0.889, -9.082), (-0.8551, 0.889, -9.183), (0.9792, -1.571e-09, -7.919), (0.9792, -1.571e-09, -7.817), (0.8551, -0.889, -7.903), (0.8551, -0.889, -8.004), (-0.8551, -0.889, -9.082), (-0.8551, -0.889, -9.183), (0.8551, 0.889, -8.004), (0.8551, 0.889, -7.903), (-1.127, -9.559e-09, -9.223), (1.127, 9.559e-09, -7.669), (0.9838, 0.9951, -7.768), (-0.9838, 0.9951, -9.124), (0.9838, -0.9951, -7.768), (-0.9838, -0.9951, -9.124), (-0.9845, 0.9956, -9.321), (0.9845, -0.9956, -7.963), (-0.9845, -0.9956, -9.321), (-1.127, -9.617e-09, -9.419), (1.127, 9.617e-09, -7.864), (0.9845, 0.9956, -7.963), (-0.9898, -1.0, -9.707), (-0.9898, 1.0, -9.707), (0.9898, 1.0, -8.342), (0.9898, -1.0, -8.342), (1.133, 1.007e-08, -8.243), (-1.133, -1.007e-08, -9.806), (-0.9898, -1.0, -10.53), (-0.9898, 1.0, -10.53), (0.9898, 1.0, -9.169), (0.9898, -1.0, -9.169), (1.133, 1.007e-08, -9.07), (-1.133, -1.007e-08, -10.63), (-0.9792, 1.571e-09, -10.1), (-0.9792, 1.571e-09, -9.994), (-0.8551, 0.889, -9.909), (-0.8551, 0.889, -10.01), (0.9792, -1.571e-09, -8.745), (0.9792, -1.571e-09, -8.644), (0.8551, -0.889, -8.729), (0.8551, -0.889, -8.831), (-0.8551, -0.889, -9.909), (-0.8551, -0.889, -10.01), (0.8551, 0.889, -8.831), (0.8551, 0.889, -8.729), (-1.127, -9.559e-09, -10.05), (1.127, 9.559e-09, -8.496), (0.9838, 0.9951, -8.594), (-0.9838, 0.9951, -9.951), (0.9838, -0.9951, -8.594), (-0.9838, -0.9951, -9.951), (-0.9845, 0.9956, -10.15), (0.9845, -0.9956, -8.789), (-0.9845, -0.9956, -10.15), (-1.127, -9.617e-09, -10.25), (1.127, 9.617e-09, -8.691), (0.9845, 0.9956, -8.789), (-1.103, -1.114, -11.65), (-1.103, 1.114, -11.65), (1.103, 1.114, -11.65), (1.103, -1.114, -11.65), (1.263, 1.123e-08, -11.65), (-1.263, -1.123e-08, -11.65), (-1.103, -1.114, -11.91), (-1.103, 1.114, -11.91), (1.103, 1.114, -11.91), (1.103, -1.114, -11.91), (1.263, 1.123e-08, -11.91), (-1.263, -1.123e-08, -11.91), (-0.8415, -0.8502, -12.08), (-0.8415, 0.8502, -12.08), (0.8415, 0.8502, -12.08), (0.8415, -0.8502, -12.08), (0.9636, 8.565e-09, -12.08), (-0.9636, -8.565e-09, -12.08)], [], [(23, 19, 1, 11), (19, 20, 2, 1), (22, 21, 3, 9), (21, 18, 0, 3), (20, 22, 9, 2), (18, 23, 11, 0), (10, 4, 12, 17), (8, 6, 14, 16), (4, 7, 15, 12), (7, 8, 16, 15), (6, 5, 13, 14), (5, 10, 17, 13), (10, 5, 19, 23), (5, 6, 20, 19), (8, 7, 21, 22), (7, 4, 18, 21), (6, 8, 22, 20), (4, 10, 23, 18), (11, 1, 25, 29), (9, 3, 27, 28), (3, 0, 24, 27), (2, 9, 28, 26), (1, 2, 26, 25), (0, 11, 29, 24), (29, 25, 31, 35), (28, 27, 33, 34), (27, 24, 30, 33), (26, 28, 34, 32), (25, 26, 32, 31), (24, 29, 35, 30), (63, 60, 37, 41), (64, 61, 39, 40), (61, 62, 36, 39), (65, 64, 40, 38), (60, 65, 38, 37), (62, 63, 41, 36), (54, 57, 44, 43), (43, 44, 45, 42), (55, 58, 48, 47), (47, 48, 49, 46), (58, 59, 50, 48), (48, 50, 51, 49), (56, 55, 47, 53), (53, 47, 46, 52), (57, 56, 53, 44), (44, 53, 52, 45), (59, 54, 43, 50), (50, 43, 42, 51), (35, 31, 57, 54), (34, 33, 58, 55), (33, 30, 59, 58), (32, 34, 55, 56), (31, 32, 56, 57), (30, 35, 54, 59), (42, 45, 60, 63), (46, 49, 61, 64), (49, 51, 62, 61), (52, 46, 64, 65), (45, 52, 65, 60), (51, 42, 63, 62), (99, 96, 73, 77), (100, 97, 75, 76), (97, 98, 72, 75), (101, 100, 76, 74), (96, 101, 74, 73), (98, 99, 77, 72), (90, 93, 80, 79), (79, 80, 81, 78), (91, 94, 84, 83), (83, 84, 85, 82), (94, 95, 86, 84), (84, 86, 87, 85), (92, 91, 83, 89), (89, 83, 82, 88), (93, 92, 89, 80), (80, 89, 88, 81), (95, 90, 79, 86), (86, 79, 78, 87), (71, 67, 93, 90), (70, 69, 94, 91), (69, 66, 95, 94), (68, 70, 91, 92), (67, 68, 92, 93), (66, 71, 90, 95), (78, 81, 96, 99), (82, 85, 97, 100), (85, 87, 98, 97), (88, 82, 100, 101), (81, 88, 101, 96), (87, 78, 99, 98), (135, 132, 109, 113), (136, 133, 111, 112), (133, 134, 108, 111), (137, 136, 112, 110), (132, 137, 110, 109), (134, 135, 113, 108), (126, 129, 116, 115), (115, 116, 117, 114), (127, 130, 120, 119), (119, 120, 121, 118), (130, 131, 122, 120), (120, 122, 123, 121), (128, 127, 119, 125), (125, 119, 118, 124), (129, 128, 125, 116), (116, 125, 124, 117), (131, 126, 115, 122), (122, 115, 114, 123), (107, 103, 129, 126), (106, 105, 130, 127), (105, 102, 131, 130), (104, 106, 127, 128), (103, 104, 128, 129), (102, 107, 126, 131), (114, 117, 132, 135), (118, 121, 133, 136), (121, 123, 134, 133), (124, 118, 136, 137), (117, 124, 137, 132), (123, 114, 135, 134), (171, 168, 145, 149), (172, 169, 147, 148), (169, 170, 144, 147), (173, 172, 148, 146), (168, 173, 146, 145), (170, 171, 149, 144), (162, 165, 152, 151), (151, 152, 153, 150), (163, 166, 156, 155), (155, 156, 157, 154), (166, 167, 158, 156), (156, 158, 159, 157), (164, 163, 155, 161), (161, 155, 154, 160), (165, 164, 161, 152), (152, 161, 160, 153), (167, 162, 151, 158), (158, 151, 150, 159), (143, 139, 165, 162), (142, 141, 166, 163), (141, 138, 167, 166), (140, 142, 163, 164), (139, 140, 164, 165), (138, 143, 162, 167), (150, 153, 168, 171), (154, 157, 169, 172), (157, 159, 170, 169), (160, 154, 172, 173), (153, 160, 173, 168), (159, 150, 171, 170), (207, 204, 181, 185), (208, 205, 183, 184), (205, 206, 180, 183), (209, 208, 184, 182), (204, 209, 182, 181), (206, 207, 185, 180), (198, 201, 188, 187), (187, 188, 189, 186), (199, 202, 192, 191), (191, 192, 193, 190), (202, 203, 194, 192), (192, 194, 195, 193), (200, 199, 191, 197), (197, 191, 190, 196), (201, 200, 197, 188), (188, 197, 196, 189), (203, 198, 187, 194), (194, 187, 186, 195), (179, 175, 201, 198), (178, 177, 202, 199), (177, 174, 203, 202), (176, 178, 199, 200), (175, 176, 200, 201), (174, 179, 198, 203), (186, 189, 204, 207), (190, 193, 205, 208), (193, 195, 206, 205), (196, 190, 208, 209), (189, 196, 209, 204), (195, 186, 207, 206), (243, 240, 217, 221), (244, 241, 219, 220), (241, 242, 216, 219), (245, 244, 220, 218), (240, 245, 218, 217), (242, 243, 221, 216), (234, 237, 224, 223), (223, 224, 225, 222), (235, 238, 228, 227), (227, 228, 229, 226), (238, 239, 230, 228), (228, 230, 231, 229), (236, 235, 227, 233), (233, 227, 226, 232), (237, 236, 233, 224), (224, 233, 232, 225), (239, 234, 223, 230), (230, 223, 222, 231), (215, 211, 237, 234), (214, 213, 238, 235), (213, 210, 239, 238), (212, 214, 235, 236), (211, 212, 236, 237), (210, 215, 234, 239), (222, 225, 240, 243), (226, 229, 241, 244), (229, 231, 242, 241), (232, 226, 244, 245), (225, 232, 245, 240), (231, 222, 243, 242), (279, 276, 253, 257), (280, 277, 255, 256), (277, 278, 252, 255), (281, 280, 256, 254), (276, 281, 254, 253), (278, 279, 257, 252), (270, 273, 260, 259), (259, 260, 261, 258), (271, 274, 264, 263), (263, 264, 265, 262), (274, 275, 266, 264), (264, 266, 267, 265), (272, 271, 263, 269), (269, 263, 262, 268), (273, 272, 269, 260), (260, 269, 268, 261), (275, 270, 259, 266), (266, 259, 258, 267), (251, 247, 273, 270), (250, 249, 274, 271), (249, 246, 275, 274), (248, 250, 271, 272), (247, 248, 272, 273), (246, 251, 270, 275), (258, 261, 276, 279), (262, 265, 277, 280), (265, 267, 278, 277), (268, 262, 280, 281), (261, 268, 281, 276), (267, 258, 279, 278), (315, 312, 289, 293), (316, 313, 291, 292), (313, 314, 288, 291), (317, 316, 292, 290), (312, 317, 290, 289), (314, 315, 293, 288), (306, 309, 296, 295), (295, 296, 297, 294), (307, 310, 300, 299), (299, 300, 301, 298), (310, 311, 302, 300), (300, 302, 303, 301), (308, 307, 299, 305), (305, 299, 298, 304), (309, 308, 305, 296), (296, 305, 304, 297), (311, 306, 295, 302), (302, 295, 294, 303), (287, 283, 309, 306), (286, 285, 310, 307), (285, 282, 311, 310), (284, 286, 307, 308), (283, 284, 308, 309), (282, 287, 306, 311), (294, 297, 312, 315), (298, 301, 313, 316), (301, 303, 314, 313), (304, 298, 316, 317), (297, 304, 317, 312), (303, 294, 315, 314), (293, 289, 319, 323), (292, 291, 321, 322), (291, 288, 318, 321), (290, 292, 322, 320), (289, 290, 320, 319), (288, 293, 323, 318), (323, 319, 325, 329), (322, 321, 327, 328), (321, 318, 324, 327), (320, 322, 328, 326), (319, 320, 326, 325), (318, 323, 329, 324), (329, 325, 331, 335), (328, 327, 333, 334), (327, 324, 330, 333), (326, 328, 334, 332), (325, 326, 332, 331), (324, 329, 335, 330), (335, 331, 332, 334, 333, 330)])
me_cube_004.polygons.foreach_set('use_smooth', [True] * 289)
me_cube_004.use_remesh_preserve_volume = False
me_cube_004.use_remesh_preserve_attributes = False
me_cube_004.use_mirror_vertex_groups = False
me_cube_004.update()
me_cube_003 = bpy.data.meshes.new('Cube.003')
me_cube_003.from_pydata([(0.616, -3.591, 1.0), (0.616, -5.591, 1.0), (0.2827, -3.138, 0.6667), (0.616, -3.591, 0.6), (0.616, -5.591, 0.6), (0.216, -3.591, 1.0), (0.216, -5.591, 1.0), (0.216, -2.987, 1.0), (0.616, -2.987, 0.6), (0.216, -3.302, 1.0), (0.616, -3.519, 1.0), (0.616, -3.302, 0.6), (0.216, -3.172, 1.0), (0.4493, -3.328, 0.8333), (0.616, -3.172, 0.6), (0.1646, -5.591, 1.0), (0.1646, -3.591, 1.0), (0.1646, -2.999, 1.0), (0.1646, -3.302, 1.0), (0.1646, -3.177, 1.0), (0.616, -3.591, 0.5423), (0.616, -5.591, 0.5423), (0.616, -3.0, 0.5423), (0.616, -3.302, 0.5423), (0.616, -3.178, 0.5423), (-0.6047, -3.591, 1.0), (-0.6047, -5.591, 1.0), (-0.2714, -3.138, 0.6667), (-0.6047, -3.591, 0.6), (-0.6047, -5.591, 0.6), (-0.2047, -3.591, 1.0), (-0.2047, -5.591, 1.0), (-0.2047, -2.987, 1.0), (-0.6047, -2.987, 0.6), (-0.2047, -3.302, 1.0), (-0.6047, -3.519, 1.0), (-0.6047, -3.302, 0.6), (-0.2047, -3.172, 1.0), (-0.4381, -3.328, 0.8333), (-0.6047, -3.172, 0.6), (0.0, -3.591, 1.0), (0.0, -5.591, 1.0), (0.0, -3.124, 1.0), (0.0, -3.302, 1.0), (0.0, -3.227, 1.0), (-0.1533, -5.591, 1.0), (-0.1533, -3.591, 1.0), (-0.1533, -2.999, 1.0), (-0.1533, -3.302, 1.0), (-0.1533, -3.177, 1.0), (-0.6047, -3.591, 0.5423), (-0.6047, -5.591, 0.5423), (-0.6047, -3.0, 0.5423), (-0.6047, -3.302, 0.5423), (-0.6047, -3.178, 0.5423), (0.616, 3.177, 1.0), (0.616, 5.177, 1.0), (0.2827, 2.724, 0.6667), (0.616, 3.177, 0.6), (0.616, 5.177, 0.6), (0.216, 3.177, 1.0), (0.216, 5.177, 1.0), (0.216, 2.574, 1.0), (0.616, 2.574, 0.6), (0.216, 2.888, 1.0), (0.616, 3.105, 1.0), (0.616, 2.888, 0.6), (0.216, 2.759, 1.0), (0.4493, 2.915, 0.8333), (0.616, 2.759, 0.6), (0.216, 0.01761, 1.0), (0.2827, 0.01761, 0.6667), (0.616, 0.01761, 0.6), (0.1646, 5.177, 1.0), (0.1646, 3.177, 1.0), (0.1646, 2.585, 1.0), (0.1646, 2.888, 1.0), (0.1646, 2.763, 1.0), (0.1646, 0.01761, 1.0), (0.616, 3.177, 0.5423), (0.616, 5.177, 0.5423), (0.616, 2.587, 0.5423), (0.616, 2.888, 0.5423), (0.616, 2.764, 0.5423), (0.616, 0.01761, 0.5423), (-0.6047, 3.177, 1.0), (-0.6047, 5.177, 1.0), (-0.2714, 2.724, 0.6667), (-0.6047, 3.177, 0.6), (-0.6047, 5.177, 0.6), (-0.2047, 3.177, 1.0), (-0.2047, 5.177, 1.0), (-0.2047, 2.574, 1.0), (-0.6047, 2.574, 0.6), (-0.2047, 2.888, 1.0), (-0.6047, 3.105, 1.0), (-0.6047, 2.888, 0.6), (-0.2047, 2.759, 1.0), (-0.4381, 2.915, 0.8333), (-0.6047, 2.759, 0.6), (0.0, 3.177, 1.0), (0.0, 5.177, 1.0), (0.0, 2.71, 1.0), (0.0, 2.888, 1.0), (0.0, 2.813, 1.0), (-0.2047, 0.01761, 1.0), (-0.2714, 0.01761, 0.6667), (-0.6047, 0.01761, 0.6), (0.0, 0.01761, 1.0), (-0.1533, 5.177, 1.0), (-0.1533, 3.177, 1.0), (-0.1533, 2.585, 1.0), (-0.1533, 2.888, 1.0), (-0.1533, 2.763, 1.0), (-0.1533, 0.01761, 1.0), (-0.6047, 3.177, 0.5423), (-0.6047, 5.177, 0.5423), (-0.6047, 2.587, 0.5423), (-0.6047, 2.888, 0.5423), (-0.6047, 2.764, 0.5423), (-0.6047, 0.01761, 0.5423), (0.616, -3.591, -1.0), (0.616, -5.591, -1.0), (0.2827, -3.138, -0.6667), (0.616, -3.591, -0.6), (0.616, -5.591, -0.6), (0.216, -3.591, -1.0), (0.216, -5.591, -1.0), (0.216, -2.987, -1.0), (0.616, -2.987, -0.6), (0.216, -3.302, -1.0), (0.616, -3.519, -1.0), (0.616, -3.302, -0.6), (0.216, -3.172, -1.0), (0.4493, -3.328, -0.8333), (0.616, -3.172, -0.6), (0.616, -3.591, -1.192e-07), (0.616, -5.591, -1.192e-07), (0.616, -3.124, -1.192e-07), (0.616, -3.302, -1.192e-07), (0.616, -3.227, -1.192e-07), (0.1646, -5.591, -1.0), (0.1646, -3.591, -1.0), (0.1646, -2.999, -1.0), (0.1646, -3.302, -1.0), (0.1646, -3.177, -1.0), (0.616, -3.591, -0.5423), (0.616, -5.591, -0.5423), (0.616, -3.0, -0.5423), (0.616, -3.302, -0.5423), (0.616, -3.178, -0.5423), (-0.6047, -3.591, -1.0), (-0.6047, -5.591, -1.0), (-0.2714, -3.138, -0.6667), (-0.6047, -3.591, -0.6), (-0.6047, -5.591, -0.6), (-0.2047, -3.591, -1.0), (-0.2047, -5.591, -1.0), (-0.2047, -2.987, -1.0), (-0.6047, -2.987, -0.6), (-0.2047, -3.302, -1.0), (-0.6047, -3.519, -1.0), (-0.6047, -3.302, -0.6), (-0.2047, -3.172, -1.0), (-0.4381, -3.328, -0.8333), (-0.6047, -3.172, -0.6), (-0.6047, -3.591, -1.192e-07), (-0.6047, -5.591, -1.192e-07), (-0.6047, -3.124, -1.192e-07), (-0.6047, -3.302, -1.192e-07), (-0.6047, -3.227, -1.192e-07), (0.0, -3.591, -1.0), (0.0, -5.591, -1.0), (0.0, -3.124, -1.0), (0.0, -3.302, -1.0), (0.0, -3.227, -1.0), (-0.1533, -5.591, -1.0), (-0.1533, -3.591, -1.0), (-0.1533, -2.999, -1.0), (-0.1533, -3.302, -1.0), (-0.1533, -3.177, -1.0), (-0.6047, -3.591, -0.5423), (-0.6047, -5.591, -0.5423), (-0.6047, -3.0, -0.5423), (-0.6047, -3.302, -0.5423), (-0.6047, -3.178, -0.5423), (0.616, 3.177, -1.0), (0.616, 5.177, -1.0), (0.2827, 2.724, -0.6667), (0.616, 3.177, -0.6), (0.616, 5.177, -0.6), (0.216, 3.177, -1.0), (0.216, 5.177, -1.0), (0.216, 2.574, -1.0), (0.616, 2.574, -0.6), (0.216, 2.888, -1.0), (0.616, 3.105, -1.0), (0.616, 2.888, -0.6), (0.216, 2.759, -1.0), (0.4493, 2.915, -0.8333), (0.616, 2.759, -0.6), (0.616, 3.177, 0.0), (0.616, 5.177, 0.0), (0.616, 2.71, 0.0), (0.616, 2.888, 0.0), (0.616, 2.813, 0.0), (0.216, 0.01761, -1.0), (0.2827, 0.01761, -0.6667), (0.616, 0.01761, -0.6), (0.616, 0.01761, 0.0), (0.1646, 5.177, -1.0), (0.1646, 3.177, -1.0), (0.1646, 2.585, -1.0), (0.1646, 2.888, -1.0), (0.1646, 2.763, -1.0), (0.1646, 0.01761, -1.0), (0.616, 3.177, -0.5423), (0.616, 5.177, -0.5423), (0.616, 2.587, -0.5423), (0.616, 2.888, -0.5423), (0.616, 2.764, -0.5423), (0.616, 0.01761, -0.5423), (-0.6047, 3.177, -1.0), (-0.6047, 5.177, -1.0), (-0.2714, 2.724, -0.6667), (-0.6047, 3.177, -0.6), (-0.6047, 5.177, -0.6), (-0.2047, 3.177, -1.0), (-0.2047, 5.177, -1.0), (-0.2047, 2.574, -1.0), (-0.6047, 2.574, -0.6), (-0.2047, 2.888, -1.0), (-0.6047, 3.105, -1.0), (-0.6047, 2.888, -0.6), (-0.2047, 2.759, -1.0), (-0.4381, 2.915, -0.8333), (-0.6047, 2.759, -0.6), (-0.6047, 3.177, 0.0), (-0.6047, 5.177, 0.0), (-0.6047, 2.71, 0.0), (-0.6047, 2.888, 0.0), (-0.6047, 2.813, 0.0), (0.0, 3.177, -1.0), (0.0, 5.177, -1.0), (0.0, 2.71, -1.0), (0.0, 2.888, -1.0), (0.0, 2.813, -1.0), (-0.2047, 0.01761, -1.0), (-0.2714, 0.01761, -0.6667), (-0.6047, 0.01761, -0.6), (-0.6047, 0.01761, 0.0), (0.0, 0.01761, -1.0), (-0.1533, 5.177, -1.0), (-0.1533, 3.177, -1.0), (-0.1533, 2.585, -1.0), (-0.1533, 2.888, -1.0), (-0.1533, 2.763, -1.0), (-0.1533, 0.01761, -1.0), (-0.6047, 3.177, -0.5423), (-0.6047, 5.177, -0.5423), (-0.6047, 2.587, -0.5423), (-0.6047, 2.888, -0.5423), (-0.6047, 2.764, -0.5423), (-0.6047, 0.01761, -0.5423)], [], [(0, 1, 4, 3), (13, 14, 8, 2), (12, 13, 2, 7), (1, 0, 5, 6), (19, 12, 7, 17), (0, 3, 11, 10), (5, 0, 10, 9), (16, 5, 9, 18), (10, 11, 14, 13), (9, 10, 13, 12), (18, 9, 12, 19), (20, 21, 137, 136), (24, 140, 138, 22), (20, 136, 139, 23), (23, 139, 140, 24), (15, 16, 40, 41), (2, 8, 72, 71), (7, 2, 71, 70), (17, 7, 70, 78), (22, 138, 209, 84), (44, 19, 17, 42), (40, 16, 18, 43), (43, 18, 19, 44), (6, 5, 16, 15), (42, 17, 78, 108), (3, 4, 21, 20), (14, 24, 22, 8), (3, 20, 23, 11), (11, 23, 24, 14), (8, 22, 84, 72), (25, 28, 29, 26), (38, 27, 33, 39), (37, 32, 27, 38), (26, 31, 30, 25), (49, 47, 32, 37), (25, 35, 36, 28), (30, 34, 35, 25), (46, 48, 34, 30), (35, 38, 39, 36), (34, 37, 38, 35), (48, 49, 37, 34), (50, 166, 167, 51), (54, 52, 168, 170), (50, 53, 169, 166), (53, 54, 170, 169), (45, 41, 40, 46), (27, 106, 107, 33), (32, 105, 106, 27), (47, 114, 105, 32), (52, 120, 250, 168), (44, 42, 47, 49), (40, 43, 48, 46), (43, 44, 49, 48), (31, 45, 46, 30), (42, 108, 114, 47), (28, 50, 51, 29), (39, 33, 52, 54), (28, 36, 53, 50), (36, 39, 54, 53), (33, 107, 120, 52), (55, 58, 59, 56), (68, 57, 63, 69), (67, 62, 57, 68), (56, 61, 60, 55), (77, 75, 62, 67), (55, 65, 66, 58), (60, 64, 65, 55), (74, 76, 64, 60), (65, 68, 69, 66), (64, 67, 68, 65), (76, 77, 67, 64), (79, 201, 202, 80), (83, 81, 203, 205), (79, 82, 204, 201), (82, 83, 205, 204), (73, 101, 100, 74), (57, 71, 72, 63), (62, 70, 71, 57), (75, 78, 70, 62), (81, 84, 209, 203), (104, 102, 75, 77), (100, 103, 76, 74), (103, 104, 77, 76), (61, 73, 74, 60), (102, 108, 78, 75), (58, 79, 80, 59), (69, 63, 81, 83), (58, 66, 82, 79), (66, 69, 83, 82), (63, 72, 84, 81), (85, 86, 89, 88), (98, 99, 93, 87), (97, 98, 87, 92), (86, 85, 90, 91), (113, 97, 92, 111), (85, 88, 96, 95), (90, 85, 95, 94), (110, 90, 94, 112), (95, 96, 99, 98), (94, 95, 98, 97), (112, 94, 97, 113), (115, 116, 238, 237), (119, 241, 239, 117), (115, 237, 240, 118), (118, 240, 241, 119), (109, 110, 100, 101), (87, 93, 107, 106), (92, 87, 106, 105), (111, 92, 105, 114), (117, 239, 250, 120), (104, 113, 111, 102), (100, 110, 112, 103), (103, 112, 113, 104), (91, 90, 110, 109), (102, 111, 114, 108), (88, 89, 116, 115), (99, 119, 117, 93), (88, 115, 118, 96), (96, 118, 119, 99), (93, 117, 120, 107), (121, 124, 125, 122), (134, 123, 129, 135), (133, 128, 123, 134), (122, 127, 126, 121), (145, 143, 128, 133), (121, 131, 132, 124), (126, 130, 131, 121), (142, 144, 130, 126), (131, 134, 135, 132), (130, 133, 134, 131), (144, 145, 133, 130), (146, 136, 137, 147), (150, 148, 138, 140), (146, 149, 139, 136), (149, 150, 140, 139), (141, 172, 171, 142), (123, 207, 208, 129), (128, 206, 207, 123), (143, 215, 206, 128), (148, 221, 209, 138), (175, 173, 143, 145), (171, 174, 144, 142), (174, 175, 145, 144), (127, 141, 142, 126), (173, 251, 215, 143), (124, 146, 147, 125), (135, 129, 148, 150), (124, 132, 149, 146), (132, 135, 150, 149), (129, 208, 221, 148), (151, 152, 155, 154), (164, 165, 159, 153), (163, 164, 153, 158), (152, 151, 156, 157), (180, 163, 158, 178), (151, 154, 162, 161), (156, 151, 161, 160), (177, 156, 160, 179), (161, 162, 165, 164), (160, 161, 164, 163), (179, 160, 163, 180), (181, 182, 167, 166), (185, 170, 168, 183), (181, 166, 169, 184), (184, 169, 170, 185), (176, 177, 171, 172), (153, 159, 249, 248), (158, 153, 248, 247), (178, 158, 247, 257), (183, 168, 250, 263), (175, 180, 178, 173), (171, 177, 179, 174), (174, 179, 180, 175), (157, 156, 177, 176), (173, 178, 257, 251), (154, 155, 182, 181), (165, 185, 183, 159), (154, 181, 184, 162), (162, 184, 185, 165), (159, 183, 263, 249), (186, 187, 190, 189), (199, 200, 194, 188), (198, 199, 188, 193), (187, 186, 191, 192), (214, 198, 193, 212), (186, 189, 197, 196), (191, 186, 196, 195), (211, 191, 195, 213), (196, 197, 200, 199), (195, 196, 199, 198), (213, 195, 198, 214), (216, 217, 202, 201), (220, 205, 203, 218), (216, 201, 204, 219), (219, 204, 205, 220), (210, 211, 242, 243), (188, 194, 208, 207), (193, 188, 207, 206), (212, 193, 206, 215), (218, 203, 209, 221), (246, 214, 212, 244), (242, 211, 213, 245), (245, 213, 214, 246), (192, 191, 211, 210), (244, 212, 215, 251), (189, 190, 217, 216), (200, 220, 218, 194), (189, 216, 219, 197), (197, 219, 220, 200), (194, 218, 221, 208), (222, 225, 226, 223), (235, 224, 230, 236), (234, 229, 224, 235), (223, 228, 227, 222), (256, 254, 229, 234), (222, 232, 233, 225), (227, 231, 232, 222), (253, 255, 231, 227), (232, 235, 236, 233), (231, 234, 235, 232), (255, 256, 234, 231), (258, 237, 238, 259), (262, 260, 239, 241), (258, 261, 240, 237), (261, 262, 241, 240), (252, 243, 242, 253), (224, 248, 249, 230), (229, 247, 248, 224), (254, 257, 247, 229), (260, 263, 250, 239), (246, 244, 254, 256), (242, 245, 255, 253), (245, 246, 256, 255), (228, 252, 253, 227), (244, 251, 257, 254), (225, 258, 259, 226), (236, 230, 260, 262), (225, 233, 261, 258), (233, 236, 262, 261), (230, 249, 263, 260)])
me_cube_003.polygons.foreach_set('use_smooth', [True] * 240)
_k = {(7, 70): 1.0, (8, 72): 1.0, (7, 12): 1.0, (8, 14): 1.0, (10, 11): 1.0, (9, 10): 1.0, (9, 12): 1.0, (11, 14): 1.0, (32, 105): 1.0, (33, 107): 1.0, (32, 37): 1.0, (33, 39): 1.0, (35, 36): 1.0, (34, 35): 1.0, (34, 37): 1.0, (36, 39): 1.0, (62, 70): 1.0, (63, 72): 1.0, (62, 67): 1.0, (63, 69): 1.0, (65, 66): 1.0, (64, 65): 1.0, (64, 67): 1.0, (66, 69): 1.0, (92, 105): 1.0, (93, 107): 1.0, (92, 97): 1.0, (93, 99): 1.0, (95, 96): 1.0, (94, 95): 1.0, (94, 97): 1.0, (96, 99): 1.0, (128, 206): 1.0, (129, 208): 1.0, (128, 133): 1.0, (129, 135): 1.0, (131, 132): 1.0, (130, 131): 1.0, (130, 133): 1.0, (132, 135): 1.0, (158, 247): 1.0, (159, 249): 1.0, (158, 163): 1.0, (159, 165): 1.0, (161, 162): 1.0, (160, 161): 1.0, (160, 163): 1.0, (162, 165): 1.0, (193, 206): 1.0, (194, 208): 1.0, (193, 198): 1.0, (194, 200): 1.0, (196, 197): 1.0, (195, 196): 1.0, (195, 198): 1.0, (197, 200): 1.0, (229, 247): 1.0, (230, 249): 1.0, (229, 234): 1.0, (230, 236): 1.0, (232, 233): 1.0, (231, 232): 1.0, (231, 234): 1.0, (233, 236): 1.0}
me_cube_003.attributes.new('crease_edge', 'FLOAT', 'EDGE').data.foreach_set('value', [_k.get((min(e.vertices), max(e.vertices)), 0.0) for e in me_cube_003.edges])
me_cube_003.materials.append(mat_material_002)
me_cube_003.use_remesh_preserve_volume = False
me_cube_003.use_remesh_preserve_attributes = False
me_cube_003.use_mirror_vertex_groups = False
me_cube_003.update()

# ---- objects
ob_plane = bpy.data.objects.new('Plane', me_plane)
ob_hemi = bpy.data.objects.new('Hemi', light_hemi)
ob_camera = bpy.data.objects.new('Camera', cam_camera)
ob_cube_001 = bpy.data.objects.new('Cube.001', me_cube_002)
ob_circle_003 = bpy.data.objects.new('Circle.003', me_circle_006)
ob_cube_003 = bpy.data.objects.new('Cube.003', me_cube_004)
ob_cube_002 = bpy.data.objects.new('Cube.002', me_cube_003)

# ---- transforms, parenting, visibility, modifiers, constraints
ob_plane.location = (0.0, 0.0, 0.0)
ob_plane.scale = (4.745, 4.745, 4.745)
ob_plane.lineart.crease_threshold = 0.0
ob_hemi.location = (4.732, 2.678, 3.929)
ob_hemi.rotation_euler = (5.482e-08, 0.781, 0.4777)
ob_hemi.lineart.crease_threshold = 0.0
ob_camera.location = (2.243, -2.603, 1.767)
ob_camera.rotation_euler = (1.091, 0.00577, 0.7003)
ob_camera.scale = (0.4757, 0.4757, 0.4757)
ob_camera.lineart.crease_threshold = 0.0
ob_cube_001.location = (0.0001912, -0.000647, 0.1337)
ob_cube_001.rotation_euler = (1.571, 3.326e-08, -0.0029)
ob_cube_001.scale = (12.21, 12.21, 12.21)
ob_cube_001.lineart.crease_threshold = 0.0
ob_circle_003.location = (3.493, 1.402, 0.894)
ob_circle_003.lineart.crease_threshold = 0.0
_m = ob_circle_003.modifiers.new('Mirror', 'MIRROR')
_m.use_axis = (True, True, False)
_m = ob_circle_003.modifiers.new('Subsurf', 'SUBSURF')
_m.uv_smooth = 'PRESERVE_CORNERS'
_m.quality = 2
_m.levels = 2
_m.show_only_control_edges = False
ob_cube_003.location = (-4.815, 8.26, -1.109)
ob_cube_003.rotation_euler = (0.0, 0.0, 1.571)
ob_cube_003.lineart.crease_threshold = 0.0
_m = ob_cube_003.modifiers.new('Subsurf', 'SUBSURF')
_m.uv_smooth = 'PRESERVE_CORNERS'
_m.quality = 2
_m.levels = 2
_m.show_only_control_edges = False
ob_cube_002.location = (-4.818, -0.247, 1.571)
ob_cube_002.rotation_euler = (-1.11, 0.0, 0.0)
ob_cube_002.scale = (0.4065, 0.4065, 0.4065)
ob_cube_002.lineart.crease_threshold = 0.0
_m = ob_cube_002.modifiers.new('Subsurf', 'SUBSURF')
_m.uv_smooth = 'PRESERVE_CORNERS'
_m.quality = 2
_m.levels = 2
_m.show_only_control_edges = False

# ---- collection membership
col_collection_1.objects.link(ob_plane)
col_collection_1.objects.link(ob_hemi)
col_collection_1.objects.link(ob_camera)
col_collection_1.objects.link(ob_cube_001)
col_collection_5.objects.link(ob_circle_003)
col_collection_18.objects.link(ob_cube_003)
col_collection_20.objects.link(ob_cube_002)

# ---- scene / render settings (as saved in the file)
scene.camera = ob_camera
scene.frame_start = 1; scene.frame_end = 250; scene.frame_set(1)
scene.render.engine = 'BLENDER_EEVEE_NEXT'
scene.render.image_settings.color_depth = '16'
scene.render.image_settings.quality = 100
scene.render.image_settings.compression = 100
scene.render.dither_intensity = 0.0
scene.render.film_transparent = True
scene.cycles.feature_set = 'EXPERIMENTAL'
scene.cycles.use_denoising = False
scene.cycles.samples = 300
scene.cycles.sampling_pattern = 'TABULATED_SOBOL'
scene.cycles.light_sampling_threshold = 0.0
scene.cycles.use_adaptive_sampling = False
scene.cycles.use_light_tree = False
scene.cycles.blur_glossy = 0.0
scene.cycles.volume_bounces = 1
scene.cycles.pixel_filter_type = 'GAUSSIAN'
scene.cycles.sample_clamp_indirect = 0.0
scene.view_settings.view_transform = 'Standard'
bpy.context.view_layer.update()
